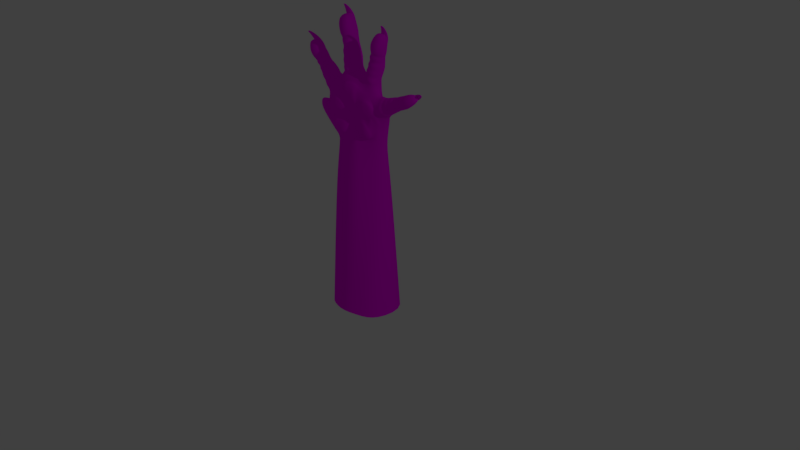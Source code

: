# Source: rat_hand2.blend  (saved by Blender 2.78.0; exported with 4.5.12 LTS)
import bpy
from mathutils import Matrix  # noqa: F401  (used for matrix-valued properties, if any)

bpy.ops.wm.read_factory_settings(use_empty=True)
scene = bpy.context.scene
scene.name = 'Scene'

# ---- collections
col_collection_1 = bpy.data.collections.new('Collection 1'); scene.collection.children.link(col_collection_1)

# ---- images (referenced by path relative to the original .blend; pixels are not part of the script)
import os
ASSET_DIR = os.environ.get("B2B_ASSET_DIR", "")  # directory of the original .blend (textures are referenced by path, not embedded)
HERE = os.path.dirname(os.path.abspath(__file__))  # packed textures are extracted next to this script under _unpacked/

def load_image(name, relpath, width, height, colorspace="sRGB"):
    """Load a texture the original file referenced (path relative to the .blend, or extracted next to this script)."""
    p = next((c for c in (os.path.join(HERE, relpath), os.path.join(ASSET_DIR, relpath)) if relpath and os.path.exists(c)), "")
    if p:
        img = bpy.data.images.load(p, check_existing=True)
        img.name = name
    else:  # same state as the original file: an image datablock whose file is absent (Cycles renders it pink)
        img = bpy.data.images.new(name, width, height)
        img.source = "FILE"
        img.filepath = "//" + (relpath or name)
    img.colorspace_settings.name = colorspace
    return img
img_t_skin_png_008 = load_image('T_skin.png.008', 'T_skin.png', 1024, 1024, 'sRGB')

# ---- materials (node trees are filled in below, after node groups)
mat_material_008 = bpy.data.materials.new('Material.008')
mat_material_008.alpha_threshold = 0.0
mat_material_008.use_transparent_shadow = False
mat_material_008.roughness = 0.5

# ---- material node trees
mat_material_008.use_nodes = True; mat_material_008.node_tree.nodes.clear()
_N = mat_material_008.node_tree.nodes; _L = mat_material_008.node_tree.links
n0 = _N.new('ShaderNodeTexImage'); n0.name = 'Image Texture'; n0.location = (-180, 300)
n0.width = 140
n0.image = img_t_skin_png_008
n1 = _N.new('ShaderNodeOutputMaterial'); n1.name = 'Material Output'; n1.location = (375, 303)
n2 = _N.new('ShaderNodeBsdfDiffuse'); n2.name = 'Diffuse BSDF'; n2.location = (10, 300)
_L.new(n0.outputs[0], n2.inputs[0])
_L.new(n2.outputs[0], n1.inputs[0])
n1.is_active_output = True

# ---- world
world_world = bpy.data.worlds.new('World'); scene.world = world_world
world_world.color = (0.05088, 0.05088, 0.05088)
world_world.use_sun_shadow = False
world_world.sun_shadow_jitter_overblur = 0.0
world_world.cycles.sampling_method = 'MANUAL'

# ---- cameras
cam_camera = bpy.data.cameras.new('Camera')
cam_camera.clip_end = 100.0
cam_camera.lens = 35.0
cam_camera.sensor_width = 32.0
cam_camera.sensor_height = 18.0
cam_camera.ortho_scale = 7.314
cam_camera.dof.focus_distance = 0.0
cam_camera.dof.aperture_fstop = 128.0

# ---- lights
light_lamp = bpy.data.lights.new('Lamp', 'POINT')
light_lamp.transmission_factor = 0.0
light_lamp.cutoff_distance = 30.0
light_lamp.energy = 100.0
light_lamp.shadow_buffer_clip_start = 1.001
light_lamp.shadow_soft_size = 0.1
light_lamp.shadow_maximum_resolution = 0.006
light_lamp.use_absolute_resolution = True

# ---- meshes
me_plane_007 = bpy.data.meshes.new('Plane.007')
me_plane_007.from_pydata([(-1.12, 0.1352, 0.2148), (-1.042, 0.3672, 0.02214), (-1.069, 0.2607, -0.2765), (-1.087, -0.06004, 0.2173), (-1.046, -0.2977, 0.02386), (-1.074, -0.1908, -0.21), (-0.1794, 0.1013, 0.1774), (-0.1339, 0.2402, 0.002772), (-0.185, 0.1859, -0.1673), (-0.1688, -0.08353, 0.1798), (-0.1573, -0.1901, -0.008012), (-0.1886, 0.0342, -0.1684), (0.04606, -0.04301, -0.1333), (0.01197, -0.04626, 0.1604), (-0.03773, 0.1205, 0.1235), (0.03045, 0.194, -0.04928), (0.01607, -0.1087, 0.01118), (-0.03859, 0.1024, -0.1693), (0.4708, -0.08815, 0.2701), (0.4573, -0.02493, 0.2291), (0.3739, -0.001968, 0.1262), (0.5624, -0.03251, 0.3188), (0.3062, -0.08988, 0.1654), (0.5353, -0.07021, 0.313), (0.2711, -0.08331, 0.1981), (0.5158, -0.06054, 0.359), (0.2617, 0.01356, 0.2074), (0.5333, -0.02034, 0.3836), (0.299, 0.08061, 0.2061), (0.5288, 0.03809, 0.3564), (0.3208, 0.06924, 0.1499), (0.5452, 0.03271, 0.3212), (0.4492, -0.07635, 0.327), (0.414, -0.00808, 0.3244), (0.4577, 0.07112, 0.3118), (0.478, 0.06447, 0.2683), (0.4424, -0.0691, 0.2554), (0.4215, -0.05969, 0.2995), (0.4204, -0.002254, 0.3122), (0.4373, 0.06674, 0.3005), (0.4545, -0.01545, 0.2372), (0.4595, 0.05661, 0.2515), (0.5309, 0.02679, 0.3101), (0.4663, 0.02408, 0.2686), (0.511, 0.02897, 0.352), (0.4464, 0.02626, 0.3106), (0.5369, 0.02364, 0.3088), (0.4588, 0.04691, 0.2596), (0.5122, 0.02793, 0.3613), (0.4381, 0.0505, 0.3035), (0.5406, 0.06355, 0.312), (0.4776, 0.06141, 0.2753), (0.5217, 0.06682, 0.352), (0.4618, 0.06414, 0.3088), (0.381, -0.07479, 0.2149), (0.3626, -0.06437, 0.2655), (0.362, 0.02071, 0.2797), (0.3727, 0.08325, 0.2589), (0.3945, 0.07188, 0.2027), (0.4006, 0.004569, 0.1817), (0.4025, -0.04827, 0.09713), (0.3517, -0.1357, 0.1005), (0.2298, -0.122, 0.1818), (0.2292, -0.01839, 0.2061), (0.2564, 0.1035, 0.1848), (0.2648, 0.1259, 0.06753), (0.6132, -0.1126, 0.0381), (0.6051, 0.02421, 0.02018), (0.4231, 0.0241, -0.01507), (0.7406, -0.04286, 0.0537), (0.3862, -0.09558, 0.01978), (0.703, -0.1104, 0.04437), (0.3971, -0.09401, 0.07429), (0.6985, -0.1065, 0.1149), (0.4033, 0.02768, 0.1088), (0.7336, -0.05417, 0.1265), (0.4133, 0.07703, 0.07005), (0.7167, 0.02809, 0.1168), (0.4171, 0.07602, 0.01203), (0.7211, 0.03419, 0.05067), (0.609, -0.1097, 0.102), (0.5956, -0.02614, 0.1179), (0.6376, 0.05872, 0.09199), (0.6383, 0.05971, 0.04419), (0.5857, -0.08226, 0.03513), (0.5817, -0.07949, 0.09511), (0.5877, -0.01714, 0.1129), (0.6119, 0.0626, 0.09536), (0.5956, -0.008714, 0.02298), (0.6169, 0.06145, 0.0315), (0.7029, 0.0121, 0.05381), (0.6262, 0.01856, 0.04742), (0.6999, 0.003569, 0.1036), (0.6232, 0.01003, 0.09716), (0.708, 0.009327, 0.04936), (0.6164, 0.04379, 0.04439), (0.7044, 0.0002355, 0.1116), (0.6134, 0.03618, 0.09652), (0.714, 0.05164, 0.0527), (0.6405, 0.05487, 0.05073), (0.7113, 0.04471, 0.1002), (0.6382, 0.04907, 0.09048), (0.4815, -0.09225, 0.0251), (0.4781, -0.08952, 0.08508), (0.4843, 0.01405, 0.1082), (0.5004, 0.07882, 0.08257), (0.5047, 0.07771, 0.01871), (0.4921, 0.02229, 0.001522), (0.4006, -0.04545, -0.04096), (0.3874, -0.1394, -0.003595), (0.3271, 0.1013, -0.06081), (0.5378, -0.1459, -0.1781), (0.5208, -0.0814, -0.2093), (0.3302, -0.02379, -0.1552), (0.6625, -0.1069, -0.2263), (0.3638, -0.1345, -0.1306), (0.6318, -0.1419, -0.2057), (0.3868, -0.09255, -0.06273), (0.6426, -0.1431, -0.1687), (0.4009, -0.02329, -0.05114), (0.6823, -0.1155, -0.1569), (0.3828, 0.0326, -0.08547), (0.65, -0.03799, -0.1657), (0.3709, 0.02856, -0.1476), (0.6396, -0.03892, -0.2176), (0.551, -0.1459, -0.1313), (0.5427, -0.08279, -0.1112), (0.5723, -0.001863, -0.1522), (0.5623, -0.0004609, -0.1997), (0.522, -0.1251, -0.174), (0.5345, -0.126, -0.1335), (0.5365, -0.06606, -0.1174), (0.5475, -0.007608, -0.1391), (0.5164, -0.06209, -0.1982), (0.5337, -0.01016, -0.1964), (0.6223, -0.05218, -0.2117), (0.5511, -0.04147, -0.1909), (0.6313, -0.05788, -0.1656), (0.5602, -0.04717, -0.1448), (0.6257, -0.05555, -0.2173), (0.5421, -0.01538, -0.1912), (0.6373, -0.06108, -0.1598), (0.5517, -0.02, -0.1431), (0.6328, -0.01756, -0.2174), (0.5657, -0.005141, -0.1944), (0.6409, -0.007794, -0.1834), (0.5731, -0.008668, -0.1577), (0.4396, -0.1229, -0.1539), (0.4565, -0.1227, -0.1063), (0.4634, -0.03721, -0.09195), (0.463, 0.02252, -0.1136), (0.4511, 0.01848, -0.1757), (0.4352, -0.03604, -0.1832), (0.3041, -0.04619, -0.1859), (0.2848, -0.1185, -0.1314), (0.2434, 0.0859, -0.1137), (0.2793, -0.1507, -0.3735), (0.2421, -0.07712, -0.3498), (0.172, -0.04231, -0.2204), (0.3246, -0.1066, -0.4612), (0.2023, -0.1348, -0.1732), (0.3168, -0.1274, -0.458), (0.2421, -0.1439, -0.1825), (0.3653, -0.1338, -0.4225), (0.3221, -0.07065, -0.2019), (0.3779, -0.1279, -0.43), (0.2619, 0.02694, -0.1788), (0.3558, -0.05097, -0.4211), (0.1826, 0.05777, -0.2071), (0.3264, -0.04324, -0.4427), (0.3251, -0.1626, -0.3612), (0.3324, -0.1034, -0.3227), (0.3266, -0.02965, -0.3704), (0.2972, -0.02192, -0.392), (0.2694, -0.1249, -0.3425), (0.3142, -0.1326, -0.324), (0.3417, -0.09069, -0.3402), (0.3237, -0.03014, -0.3531), (0.2602, -0.07028, -0.3686), (0.2728, -0.01808, -0.3662), (0.3208, -0.05841, -0.431), (0.2941, -0.05561, -0.3836), (0.3488, -0.0693, -0.41), (0.3221, -0.0665, -0.3626), (0.3196, -0.06009, -0.436), (0.2901, -0.03552, -0.378), (0.3548, -0.07244, -0.4098), (0.3196, -0.04586, -0.356), (0.325, -0.03073, -0.4379), (0.3015, -0.02624, -0.391), (0.3519, -0.04015, -0.4179), (0.324, -0.03412, -0.3743), (0.2361, -0.1318, -0.2754), (0.283, -0.1381, -0.2536), (0.3116, -0.07165, -0.248), (0.2924, -0.003739, -0.2609), (0.2397, 0.00452, -0.2867), (0.222, -0.05577, -0.2937), (0.1095, -0.03972, -0.175), (0.1673, 0.05562, -0.2103), (0.2282, -0.08222, 0.2364), (0.224, -0.06469, 0.2371), (0.2192, -0.09183, 0.2398), (0.193, -0.07398, 0.2594), (0.2011, -0.05645, 0.2737), (0.2124, -0.06117, 0.2478), (0.189, -0.1346, 0.19), (0.1827, -0.1175, 0.2325), (0.165, -0.105, 0.2364), (0.1545, -0.01541, 0.2228), (0.224, -0.04517, 0.2012), (0.1943, 0.005414, 0.2113), (0.166, -0.1369, 0.1699), (0.1376, -0.1336, 0.2253), (0.09032, 0.05836, 0.1758), (0.1578, 0.07259, 0.1804), (0.1629, 0.1364, 0.1806), (0.1577, -0.1124, -0.003778), (0.2198, -0.1144, 0.1707), (0.2181, 0.1005, 0.1548), (0.2552, 0.1551, 0.07381), (0.149, -0.1157, 0.03462), (0.2647, 0.1123, -0.03861), (0.1481, -0.1087, -0.1667), (0.209, 0.1529, 0.05835), (0.2143, 0.1302, -0.04965), (0.186, 0.107, -0.1225), (0.07679, 0.01293, -0.1486), (0.1009, -0.06116, -0.1696), (0.1575, 0.05204, -0.2158), (0.04477, -0.1162, 0.1328), (0.05176, -0.06535, 0.1759), (0.5807, -0.02098, 0.3613), (0.5722, -0.01939, 0.381), (0.5817, -0.0107, 0.3629), (0.5752, -0.009491, 0.378), (0.7682, -0.05159, 0.07536), (0.7671, -0.05437, 0.09439), (0.7699, -0.0434, 0.07683), (0.7691, -0.04551, 0.09134), (0.6902, -0.1232, -0.2159), (0.6944, -0.1252, -0.1948), (0.6927, -0.1132, -0.2155), (0.6959, -0.1147, -0.1994), (0.3558, -0.113, -0.4765), (0.3678, -0.1172, -0.4676), (0.3576, -0.1057, -0.477), (0.3667, -0.1089, -0.4702), (0.3481, -0.08504, 0.191), (0.3205, -0.07551, 0.2358), (0.3037, 0.01143, 0.2355), (0.3357, 0.07756, 0.233), (0.3575, 0.06619, 0.1769), (0.3778, -0.002998, 0.1498), (0.4404, -0.1042, 0.02165), (0.437, -0.1015, 0.08163), (0.4434, 0.01883, 0.1018), (0.457, 0.07704, 0.07803), (0.4612, 0.07593, 0.01417), (0.4516, 0.01906, -0.01214), (0.3982, -0.1215, -0.1375), (0.4145, -0.1224, -0.09594), (0.4291, -0.03772, -0.06845), (0.4146, 0.01475, -0.09884), (0.3975, 0.01198, -0.1564), (0.3907, -0.03988, -0.1673), (0.4144, -0.07037, 0.2771), (0.5448, -0.04714, 0.3392), (0.4615, -0.04591, 0.3442), (0.4896, -0.06067, 0.2678), (0.569, -0.09279, 0.06826), (0.7141, -0.07894, 0.07743), (0.6446, -0.06252, 0.1193), (0.6492, -0.09623, 0.03366), (0.5223, -0.1343, -0.1556), (0.6517, -0.1204, -0.1924), (0.5943, -0.1388, -0.1274), (0.5769, -0.1494, -0.2078), (0.2612, -0.1175, -0.3105), (0.3411, -0.1306, -0.4402), (0.3299, -0.1515, -0.3583), (0.2813, -0.1451, -0.3938), (0.3201, -0.1873, -0.3911), (0.584, -0.1962, -0.1646), (0.667, -0.1557, 0.08121), (0.4919, -0.1277, 0.3179), (0.4232, -0.00201, 0.2109), (0.4079, -0.06524, 0.2352), (0.3914, -0.05588, 0.2805), (0.3908, 0.01187, 0.2935), (0.4027, 0.06744, 0.2788), (0.4223, 0.05723, 0.2284), (0.5408, 0.01319, 0.01536), (0.5318, -0.07971, 0.03245), (0.5287, -0.07722, 0.08724), (0.534, 0.000802, 0.1057), (0.5526, 0.06369, 0.08635), (0.5565, 0.06268, 0.02801), (0.4799, -0.0491, -0.1886), (0.484, -0.1176, -0.1634), (0.4946, -0.1168, -0.1196), (0.4965, -0.04964, -0.1046), (0.5111, 0.001068, -0.1316), (0.5002, -0.002637, -0.1886), (0.2424, -0.06645, -0.3259), (0.2581, -0.1264, -0.3123), (0.3005, -0.1322, -0.2943), (0.3193, -0.08077, -0.2888), (0.3066, -0.02194, -0.3029), (0.2588, -0.01439, -0.3243), (0.2057, -0.1232, 0.01677), (0.1437, -0.1016, 0.002309), (0.2428, -0.1381, 0.034), (0.3478, -0.1354, 0.08088), (0.1254, -0.1151, -0.02582), (0.1182, -0.1444, 0.04038), (0.1262, -0.1472, 0.053), (0.1399, -0.127, -0.04933), (0.005738, -0.04119, -0.09322), (0.1884, -0.1348, -0.05417), (0.1864, -0.1389, 0.04517), (0.1321, -0.1335, 0.05934), (0.1885, -0.1255, -0.03952), (0.2358, -0.1465, -0.0373), (0.2398, -0.1352, 0.00779), (0.2325, -0.1377, 0.05213), (0.2936, -0.1702, 0.09398), (0.3384, -0.1852, 0.001677), (0.3189, -0.1526, -0.04932), (0.2923, -0.1718, -0.1198), (0.1411, -0.1177, 0.1194), (0.1921, -0.1578, 0.1226), (0.1721, -0.1341, -0.1186), (0.1157, -0.1194, -0.1052), (0.07592, -0.1457, 0.1065), (0.05554, -0.09612, 0.01945), (0.06039, -0.148, 0.07719), (0.04762, -0.1568, -0.08383), (0.2939, -0.1277, 0.04696), (0.05722, -0.1049, 0.005906), (0.04294, -0.1067, 0.1066), (0.002973, -0.08856, 0.06225), (0.05187, -0.1154, 0.1182), (0.1345, -0.127, -0.1183), (0.1862, -0.1364, -0.1338), (0.1977, -0.1222, 0.1453), (0.1198, -0.1419, 0.1329), (0.246, -0.1578, -0.1527), (0.3232, -0.1509, -0.04511), (0.3646, -0.1489, -0.05889), (0.2503, -0.1265, 0.1727), (0.1863, -0.1242, -0.02071), (0.1972, -0.121, 0.03026), (0.1649, -0.1222, 0.03949), (0.2029, -0.1265, -0.01041), (0.2107, -0.1233, 0.001785), (-1.06, -0.2443, -0.09307), (-0.1729, -0.07672, -0.08393), (0.01457, -0.1049, -0.02285), (0.07143, -0.1112, -0.01992), (0.2887, -0.1322, 0.1306), (0.2401, -0.1359, 0.05583), (0.2049, -0.1371, -0.02957), (0.2484, -0.1564, -0.02035), (0.2479, -0.1392, 0.01146), (0.1411, -0.1273, -0.03814), (0.1863, -0.1397, 0.06773), (0.18, -0.1334, -0.05942), (0.2122, -0.1396, 0.04473), (0.2275, -0.1833, 0.1261), (0.1793, -0.1584, -0.1143), (0.1627, -0.1322, -0.1282), (0.1929, -0.1511, 0.1224), (0.1108, -0.1645, 0.1185), (0.1165, -0.1428, -0.1184), (0.03884, -0.1272, 0.06196), (0.3173, -0.1989, 0.02766), (0.3106, -0.1852, -0.03384), (0.2656, -0.1393, -0.07179), (0.2897, -0.1582, 0.09775), (0.3837, -0.1528, 0.05511), (0.05189, -0.1146, 0.08611), (0.04409, -0.08749, -0.1321), (0.08442, -0.1527, 0.1264), (0.1785, -0.1358, -0.1522), (0.2055, -0.1532, -0.157), (0.05178, -0.07052, -0.03018), (0.07011, -0.1461, 0.06514), (0.1108, -0.1289, -0.03829), (0.1197, -0.1537, 0.07812), (0.2339, -0.1675, 0.05843), (0.1461, -0.1322, 0.09005), (0.1888, -0.1567, 0.09798), (0.246, -0.1774, -0.07195), (0.1706, -0.1156, -0.08634), (0.1349, -0.1456, -0.09803), (0.262, -0.1446, -0.04012), (0.08613, -0.1088, -0.00826), (0.08487, -0.1064, 0.01713), (0.2719, -0.1473, 0.03639), (0.2556, -0.1671, -0.01232), (0.1017, -0.09155, -0.01229), (0.2586, -0.1568, 0.02035), (0.2879, -0.1664, -0.03017), (0.1632, -0.1231, -0.08792), (0.2316, -0.151, -0.05131), (0.183, -0.1369, 0.07026), (0.265, -0.1374, 0.06028), (0.1314, -0.1418, 0.09824), (0.1453, -0.1437, -0.07586), (0.2268, -0.1622, 0.07359), (0.08782, -0.14, 0.03917), (0.1767, -0.1612, -0.08356), (0.08903, -0.1053, -0.03084), (0.3212, -0.1069, 0.1743), (0.3003, -0.09803, 0.2211), (0.2644, 0.008038, 0.218), (0.3173, 0.07908, 0.2195), (0.3392, 0.06771, 0.1634), (0.4426, -0.01644, 0.2237), (0.4003, -0.08079, 0.228), (0.3748, -0.07061, 0.2769), (0.3741, 0.01367, 0.2919), (0.3953, 0.07628, 0.2735), (0.4155, 0.06573, 0.2214), (0.393, 0.0003939, 0.158), (0.363, -0.09997, 0.2034), (0.3382, -0.08072, 0.2553), (0.3232, 0.01456, 0.2503), (0.3543, 0.08546, 0.2454), (0.3761, 0.07409, 0.1892), (0.3837, -0.007516, 0.1298), (0.4196, -0.002158, 0.1963), (0.4276, -0.08059, 0.247), (0.4069, -0.07026, 0.2962), (0.406, -0.001564, 0.3103), (0.4203, 0.06502, 0.2904), (0.4407, 0.0551, 0.2419), (0.4226, -0.1178, 0.01989), (0.4191, -0.115, 0.08089), (0.4259, 0.01397, 0.11), (0.4351, 0.07703, 0.07404), (0.4392, 0.07597, 0.0131), (0.5806, 0.007889, 0.01642), (0.5151, -0.1029, 0.01979), (0.5106, -0.09929, 0.09832), (0.5174, 0.004577, 0.111), (0.5265, 0.07124, 0.08446), (0.5306, 0.07018, 0.02336), (0.4777, 0.01731, -0.008528), (0.4664, -0.1097, 0.01529), (0.462, -0.1062, 0.09271), (0.4692, 0.01572, 0.1087), (0.4788, 0.08402, 0.07963), (0.4831, 0.08291, 0.01576), (0.4407, 0.01218, -0.01669), (0.5253, 0.0176, 0.005747), (0.57, -0.1032, 0.03449), (0.5662, -0.1004, 0.09564), (0.5726, -0.01135, 0.1134), (0.5821, 0.05703, 0.09153), (0.5865, 0.05595, 0.03043), (0.3702, -0.146, -0.1327), (0.4004, -0.1269, -0.0817), (0.4121, -0.03955, -0.05859), (0.3984, 0.02226, -0.09339), (0.3847, 0.01899, -0.1503), (0.4985, -0.07068, -0.1946), (0.4622, -0.1359, -0.1585), (0.4746, -0.1347, -0.1066), (0.4769, -0.05128, -0.09046), (0.4871, 0.0133, -0.1228), (0.4757, 0.009427, -0.1824), (0.4135, -0.04159, -0.1768), (0.419, -0.1348, -0.1471), (0.4385, -0.1344, -0.09611), (0.4432, -0.03999, -0.0749), (0.4386, 0.02282, -0.1082), (0.425, 0.01956, -0.165), (0.3649, -0.04196, -0.164), (0.4576, -0.05137, -0.1881), (0.5037, -0.1423, -0.1678), (0.5163, -0.1423, -0.1218), (0.5184, -0.07314, -0.1049), (0.5292, -0.007372, -0.1349), (0.5169, -0.0105, -0.192), (0.2451, -0.07218, -0.3404), (0.2432, -0.148, -0.2956), (0.2938, -0.1549, -0.2731), (0.3182, -0.07945, -0.2665), (0.301, -0.01132, -0.2847), (0.2508, -0.003417, -0.3083), (0.2216, -0.13, -0.2426), (0.2652, -0.1357, -0.215), (0.3102, -0.06635, -0.2257), (0.2737, 0.007005, -0.2219), (0.2188, 0.02656, -0.2471), (0.2029, -0.0457, -0.2619), (0.2281, -0.06061, -0.3054), (0.2588, -0.149, -0.3334), (0.3081, -0.1567, -0.3127), (0.3277, -0.09233, -0.3071), (0.3151, -0.02395, -0.3224), (0.2662, -0.01522, -0.3441), (0.5803, -0.03125, 0.3721), (0.5743, -0.03268, 0.3768), (0.5809, -0.02455, 0.372), (0.5764, -0.02564, 0.3756), (0.7662, -0.0635, 0.08382), (0.7635, -0.06984, 0.08916), (0.7686, -0.05582, 0.0835), (0.7665, -0.06065, 0.08757), (0.6847, -0.1297, -0.2076), (0.6897, -0.1347, -0.1997), (0.6893, -0.1263, -0.2117), (0.6931, -0.1302, -0.2057), (0.3555, -0.1207, -0.4712), (0.3606, -0.1293, -0.4701), (0.358, -0.1142, -0.4708), (0.3619, -0.1208, -0.4699), (0.2049, -0.1488, -0.2261), (0.2523, -0.1549, -0.1915), (0.3142, -0.07258, -0.2038), (0.265, 0.01379, -0.2015), (0.2134, 0.03559, -0.2392), (0.2021, -0.04939, -0.2626), (0.2246, -0.1446, -0.2586), (0.2758, -0.1514, -0.2307), (0.3094, -0.07181, -0.2242), (0.2809, 0.002627, -0.2377), (0.227, 0.01653, -0.2631), (0.1877, -0.04736, -0.2416), (0.262, -0.1509, 0.02258), (0.3155, -0.1739, 0.06132), (0.3225, -0.1469, 0.05882), (0.2736, -0.1502, 0.03765)], [], [(0, 3, 9, 6), (3, 4, 10, 9), (1, 0, 6, 7), (5, 2, 8, 11), (356, 5, 11, 357), (2, 1, 7, 8), (9, 10, 16, 13), (7, 6, 14, 15), (6, 9, 13, 14), (8, 7, 15, 17), (357, 11, 12, 358), (11, 8, 17, 12), (433, 36, 37, 434), (40, 19, 18, 36), (19, 21, 23, 269, 18), (419, 40, 36, 433), (36, 18, 266, 32, 37), (285, 267, 25, 268), (435, 38, 39, 436), (37, 32, 33, 38), (32, 268, 25, 27, 33), (436, 39, 41, 437), (38, 33, 34, 39), (33, 27, 29, 34), (23, 21, 31, 29, 27, 25, 267), (39, 34, 35, 41), (31, 35, 43, 42), (434, 37, 38, 435), (437, 41, 40, 419), (35, 31, 21, 19), (41, 35, 19, 40), (44, 42, 46, 48), (34, 29, 44, 45), (29, 31, 42, 44), (35, 34, 45, 43), (45, 44, 48, 49), (43, 45, 49, 47), (42, 43, 47, 46), (47, 49, 53, 51), (46, 47, 51, 50), (52, 48, 233, 235), (49, 48, 52, 53), (51, 53, 52, 50), (430, 58, 59, 425), (427, 55, 56, 428), (429, 57, 58, 430), (428, 56, 57, 429), (425, 59, 54, 426), (426, 54, 55, 427), (26, 28, 64, 63), (30, 20, 60, 65), (28, 30, 65, 64), (20, 22, 61, 60), (22, 24, 62, 61), (24, 26, 63, 62), (457, 84, 85, 458), (88, 67, 66, 84), (67, 69, 71, 273, 66), (443, 88, 84, 457), (84, 66, 270, 80, 85), (284, 271, 73, 272), (459, 86, 87, 460), (85, 80, 81, 86), (80, 272, 73, 75, 81), (460, 87, 89, 461), (86, 81, 82, 87), (81, 75, 77, 82), (71, 69, 79, 77, 75, 73, 271), (87, 82, 83, 89), (79, 83, 91, 90), (458, 85, 86, 459), (461, 89, 88, 443), (83, 79, 69, 67), (89, 83, 67, 88), (92, 90, 94, 96), (82, 77, 92, 93), (77, 79, 90, 92), (83, 82, 93, 91), (93, 92, 96, 97), (91, 93, 97, 95), (90, 91, 95, 94), (95, 97, 101, 99), (94, 95, 99, 98), (100, 96, 237, 239), (97, 96, 100, 101), (99, 101, 100, 98), (454, 106, 107, 449), (451, 103, 104, 452), (453, 105, 106, 454), (452, 104, 105, 453), (449, 107, 102, 450), (450, 102, 103, 451), (74, 76, 65, 60), (78, 68, 108, 110), (76, 78, 110, 65), (68, 70, 109, 108), (70, 72, 61, 109), (72, 74, 60, 61), (481, 129, 130, 482), (133, 112, 111, 129), (112, 114, 116, 277, 111), (467, 133, 129, 481), (129, 111, 274, 125, 130), (283, 275, 118, 276), (483, 131, 132, 484), (130, 125, 126, 131), (125, 276, 118, 120, 126), (484, 132, 134, 485), (131, 126, 127, 132), (126, 120, 122, 127), (116, 114, 124, 122, 120, 118, 275), (132, 127, 128, 134), (124, 128, 136, 135), (482, 130, 131, 483), (485, 134, 133, 467), (128, 124, 114, 112), (134, 128, 112, 133), (137, 135, 139, 141), (127, 122, 137, 138), (122, 124, 135, 137), (128, 127, 138, 136), (138, 137, 141, 142), (136, 138, 142, 140), (135, 136, 140, 139), (140, 142, 146, 144), (139, 140, 144, 143), (141, 139, 240, 241), (142, 141, 145, 146), (144, 146, 145, 143), (478, 151, 152, 473), (475, 148, 149, 476), (477, 150, 151, 478), (476, 149, 150, 477), (473, 152, 147, 474), (474, 147, 148, 475), (119, 121, 110, 108), (123, 113, 153, 155), (121, 123, 155, 110), (113, 115, 154, 153), (115, 117, 109, 154), (117, 119, 108, 109), (499, 174, 175, 500), (178, 157, 156, 174), (157, 159, 161, 281, 156), (486, 178, 174, 499), (174, 156, 278, 170, 175), (282, 279, 163, 280), (501, 176, 177, 502), (175, 170, 171, 176), (170, 280, 163, 165, 171), (502, 177, 179, 503), (176, 171, 172, 177), (171, 165, 167, 172), (161, 159, 169, 167, 165, 163, 279), (177, 172, 173, 179), (169, 173, 181, 180), (500, 175, 176, 501), (503, 179, 178, 486), (173, 169, 159, 157), (179, 173, 157, 178), (182, 180, 184, 186), (172, 167, 182, 183), (167, 169, 180, 182), (173, 172, 183, 181), (183, 182, 186, 187), (181, 183, 187, 185), (180, 181, 185, 184), (185, 187, 191, 189), (184, 185, 189, 188), (186, 184, 244, 245), (187, 186, 190, 191), (189, 191, 190, 188), (530, 196, 197, 525), (527, 193, 194, 528), (529, 195, 196, 530), (528, 194, 195, 529), (525, 197, 192, 526), (164, 166, 155, 153), (168, 158, 198, 199), (166, 168, 199, 155), (158, 160, 198), (160, 162, 154), (162, 164, 153, 154), (210, 206, 207, 212), (210, 201, 200, 206), (206, 200, 202, 207), (213, 208, 209, 214), (207, 202, 203, 208), (214, 209, 211, 215), (208, 203, 204, 209), (209, 204, 205, 211), (212, 207, 208, 213), (215, 211, 210, 216), (211, 205, 201, 210), (63, 64, 219, 210), (65, 110, 222, 220), (367, 319, 351), (64, 65, 220, 219), (413, 388, 314), (198, 160, 223), (336, 387, 389, 334), (110, 155, 222), (62, 63, 210, 218), (412, 393, 322, 319), (218, 210, 212), (210, 219, 216), (198, 223, 228, 227), (219, 220, 224, 216), (155, 199, 229, 226), (411, 398, 311, 315), (199, 198, 227, 229), (220, 222, 225, 224), (222, 155, 226, 225), (229, 227, 12, 17), (227, 228, 12), (213, 214, 14, 231), (216, 224, 15), (214, 215, 14), (224, 225, 15), (410, 392, 320, 368), (225, 226, 15), (226, 229, 17, 15), (215, 216, 15, 14), (212, 213, 231, 230), (409, 395, 317, 365), (235, 233, 505, 507), (50, 52, 235, 234), (48, 46, 232, 233), (46, 50, 234, 232), (236, 238, 510, 508), (98, 100, 239, 238), (96, 94, 236, 237), (94, 98, 238, 236), (243, 241, 513, 515), (139, 143, 242, 240), (145, 141, 241, 243), (143, 145, 243, 242), (244, 246, 518, 516), (184, 188, 246, 244), (190, 186, 245, 247), (188, 190, 247, 246), (462, 260, 261, 463), (479, 265, 260, 462), (464, 262, 263, 465), (465, 263, 264, 466), (463, 261, 262, 464), (466, 264, 265, 479), (438, 254, 255, 439), (455, 259, 254, 438), (440, 256, 257, 441), (441, 257, 258, 442), (439, 255, 256, 440), (442, 258, 259, 455), (414, 248, 249, 415), (431, 253, 248, 414), (416, 250, 251, 417), (417, 251, 252, 418), (415, 249, 250, 416), (418, 252, 253, 431), (278, 282, 280, 170), (156, 281, 282, 278), (281, 161, 279, 282), (274, 283, 276, 125), (111, 277, 283, 274), (277, 116, 275, 283), (270, 284, 272, 80), (66, 273, 284, 270), (273, 71, 271, 284), (266, 285, 268, 32), (18, 269, 285, 266), (269, 23, 267, 285), (491, 309, 304, 498), (488, 306, 307, 489), (490, 308, 309, 491), (489, 307, 308, 490), (498, 304, 305, 487), (487, 305, 306, 488), (472, 303, 298, 480), (469, 300, 301, 470), (471, 302, 303, 472), (470, 301, 302, 471), (480, 298, 299, 468), (468, 299, 300, 469), (448, 297, 292, 456), (445, 294, 295, 446), (447, 296, 297, 448), (446, 295, 296, 447), (456, 292, 293, 444), (444, 293, 294, 445), (424, 291, 286, 432), (421, 288, 289, 422), (423, 290, 291, 424), (422, 289, 290, 423), (432, 286, 287, 420), (420, 287, 288, 421), (408, 389, 316, 321), (407, 390, 325, 361), (406, 391, 321, 366), (230, 231, 14, 13), (405, 396, 323, 362), (404, 394, 319, 367), (403, 400, 324, 363), (335, 339, 397, 398), (535, 399, 312, 532), (382, 343, 333, 374), (350, 345, 331, 369), (381, 341, 335, 375), (385, 347, 329, 370), (348, 349, 327, 377), (389, 387, 315, 316), (386, 318, 337), (154, 348, 328, 378), (534, 313, 338, 533), (398, 397, 311), (384, 344, 332, 371), (360, 350, 326, 379), (345, 346, 330, 372), (383, 342, 334, 373), (230, 340, 342), (230, 13, 341, 381, 340), (61, 62, 350, 360, 313), (160, 154, 347), (12, 228, 343, 382, 318), (13, 16, 341), (212, 230, 342, 383, 346), (358, 12, 318, 386), (223, 160, 347, 385, 344), (218, 212, 346, 345), (62, 218, 345, 350), (109, 61, 313, 534, 380, 349), (154, 109, 349, 348), (228, 223, 344, 384, 343), (363, 324, 355, 354), (341, 16, 339, 335), (364, 532, 312, 310), (342, 340, 336, 334), (319, 322, 351), (315, 311, 217, 221), (368, 320, 352), (365, 317, 351, 217), (361, 325, 352, 310), (321, 316, 221, 353), (362, 323, 354), (366, 321, 353), (339, 359, 401, 397), (16, 358, 359, 339), (10, 357, 358, 16), (4, 356, 357, 10), (320, 366, 353, 352), (322, 362, 354, 351), (312, 361, 310), (314, 365, 217), (325, 368, 352), (221, 217, 351, 354, 355, 310, 352, 353), (311, 314, 217), (324, 364, 310, 355), (323, 363, 354), (346, 383, 373, 330), (345, 372, 331), (313, 360, 379, 338), (343, 384, 371, 333), (349, 380, 376, 327), (347, 154, 378, 329), (358, 386, 359), (348, 377, 328), (344, 385, 370, 332), (340, 381, 375, 336), (350, 369, 326), (318, 382, 374, 337), (400, 402, 364, 324), (396, 403, 363, 323), (395, 404, 367, 317), (393, 405, 362, 322), (392, 406, 366, 320), (399, 407, 361, 312), (391, 408, 321), (388, 409, 365, 314), (390, 410, 368, 325), (387, 411, 315), (394, 412, 319), (401, 413, 314, 311), (317, 367, 351), (359, 386, 413, 401), (332, 370, 412, 394), (336, 375, 411, 387), (326, 369, 410, 390), (337, 374, 409, 388), (330, 373, 408, 391), (338, 379, 407, 399), (331, 372, 406, 392), (329, 378, 405, 393), (333, 371, 404, 395), (328, 377, 403, 396), (327, 376, 402, 400), (533, 338, 399, 535), (377, 327, 400, 403), (371, 332, 394, 404), (378, 328, 396, 405), (372, 330, 391, 406), (379, 326, 390, 407), (373, 334, 389, 408), (374, 333, 395, 409), (369, 331, 392, 410), (375, 335, 398, 411), (370, 329, 393, 412), (386, 337, 388, 413), (316, 315, 221), (397, 401, 311), (526, 192, 193, 527), (54, 420, 421, 55), (59, 432, 420, 54), (56, 422, 423, 57), (57, 423, 424, 58), (55, 421, 422, 56), (58, 424, 432, 59), (30, 418, 431, 20), (24, 415, 416, 26), (28, 417, 418, 30), (26, 416, 417, 28), (20, 431, 414, 22), (22, 414, 415, 24), (248, 426, 427, 249), (253, 425, 426, 248), (250, 428, 429, 251), (251, 429, 430, 252), (249, 427, 428, 250), (252, 430, 425, 253), (291, 437, 419, 286), (288, 434, 435, 289), (290, 436, 437, 291), (289, 435, 436, 290), (286, 419, 433, 287), (287, 433, 434, 288), (102, 444, 445, 103), (107, 456, 444, 102), (104, 446, 447, 105), (105, 447, 448, 106), (103, 445, 446, 104), (106, 448, 456, 107), (78, 442, 455, 68), (72, 439, 440, 74), (76, 441, 442, 78), (74, 440, 441, 76), (68, 455, 438, 70), (70, 438, 439, 72), (254, 450, 451, 255), (259, 449, 450, 254), (256, 452, 453, 257), (257, 453, 454, 258), (255, 451, 452, 256), (258, 454, 449, 259), (297, 461, 443, 292), (294, 458, 459, 295), (296, 460, 461, 297), (295, 459, 460, 296), (292, 443, 457, 293), (293, 457, 458, 294), (147, 468, 469, 148), (152, 480, 468, 147), (149, 470, 471, 150), (150, 471, 472, 151), (148, 469, 470, 149), (151, 472, 480, 152), (123, 466, 479, 113), (117, 463, 464, 119), (121, 465, 466, 123), (119, 464, 465, 121), (113, 479, 462, 115), (115, 462, 463, 117), (260, 474, 475, 261), (265, 473, 474, 260), (262, 476, 477, 263), (263, 477, 478, 264), (261, 475, 476, 262), (264, 478, 473, 265), (303, 485, 467, 298), (300, 482, 483, 301), (302, 484, 485, 303), (301, 483, 484, 302), (298, 467, 481, 299), (299, 481, 482, 300), (520, 492, 493, 521), (192, 487, 488, 193), (197, 498, 487, 192), (194, 489, 490, 195), (195, 490, 491, 196), (193, 488, 489, 194), (196, 491, 498, 197), (531, 497, 492, 520), (522, 494, 495, 523), (523, 495, 496, 524), (521, 493, 494, 522), (524, 496, 497, 531), (309, 503, 486, 304), (306, 500, 501, 307), (308, 502, 503, 309), (307, 501, 502, 308), (304, 486, 499, 305), (305, 499, 500, 306), (505, 504, 506, 507), (234, 235, 507, 506), (232, 234, 506, 504), (233, 232, 504, 505), (509, 508, 510, 511), (237, 236, 508, 509), (239, 237, 509, 511), (238, 239, 511, 510), (513, 512, 514, 515), (242, 243, 515, 514), (240, 242, 514, 512), (241, 240, 512, 513), (517, 516, 518, 519), (245, 244, 516, 517), (247, 245, 517, 519), (246, 247, 519, 518), (201, 205, 204, 203, 202, 200), (168, 524, 531, 158), (162, 521, 522, 164), (166, 523, 524, 168), (164, 522, 523, 166), (158, 531, 520, 160), (160, 520, 521, 162), (492, 526, 527, 493), (497, 525, 526, 492), (494, 528, 529, 495), (495, 529, 530, 496), (493, 527, 528, 494), (496, 530, 525, 497), (376, 533, 535, 402), (380, 534, 533, 376), (402, 535, 532, 364)])
me_plane_007.polygons.foreach_set('use_smooth', [True] * 531)
_uv = me_plane_007.uv_layers.new(name='UVMap')
_uv.uv.foreach_set('vector', [0.2618, 0.2625, 0.2617, 0.2624, 0.2618, 0.2625, 0.2618, 0.2625, 0.2617, 0.2624, 0.2617, 0.2625, 0.2618, 0.2625, 0.2618, 0.2625, 0.2618, 0.2625, 0.2618, 0.2625, 0.2618, 0.2625, 0.2618, 0.2625, 0.2617, 0.2625, 0.2619, 0.2623, 0.2618, 0.2625, 0.2618, 0.2626, 0.2617, 0.2625, 0.2617, 0.2625, 0.2618, 0.2626, 0.2618, 0.2626, 0.2619, 0.2623, 0.2618, 0.2625, 0.2618, 0.2625, 0.2618, 0.2625, 0.2618, 0.2625, 0.2618, 0.2625, 0.2618, 0.2625, 0.2618, 0.2625, 0.2618, 0.2625, 0.2618, 0.2625, 0.2618, 0.2625, 0.2618, 0.2625, 0.2618, 0.2625, 0.2618, 0.2625, 0.2618, 0.2625, 0.2618, 0.2625, 0.2618, 0.2625, 0.2618, 0.2625, 0.2618, 0.2625, 0.2618, 0.2625, 0.2618, 0.2626, 0.2618, 0.2626, 0.2618, 0.2625, 0.2618, 0.2625, 0.2618, 0.2626, 0.2618, 0.2625, 0.2618, 0.2625, 0.2618, 0.2625, 0.2618, 0.2625, 0.2618, 0.2625, 0.2618, 0.2625, 0.2618, 0.2625, 0.2618, 0.2625, 0.2618, 0.2625, 0.2618, 0.2625, 0.2618, 0.2625, 0.2618, 0.2625, 0.2618, 0.2625, 0.2618, 0.2625, 0.2618, 0.2625, 0.2618, 0.2625, 0.2618, 0.2625, 0.2618, 0.2625, 0.2618, 0.2625, 0.2618, 0.2625, 0.2618, 0.2625, 0.2618, 0.2625, 0.2618, 0.2625, 0.2618, 0.2625, 0.2618, 0.2625, 0.2618, 0.2625, 0.2618, 0.2625, 0.2618, 0.2625, 0.2618, 0.2625, 0.2618, 0.2625, 0.2618, 0.2625, 0.2618, 0.2625, 0.2618, 0.2625, 0.2618, 0.2625, 0.2618, 0.2625, 0.2618, 0.2625, 0.2618, 0.2625, 0.2618, 0.2625, 0.2618, 0.2625, 0.2618, 0.2625, 0.2618, 0.2625, 0.2618, 0.2625, 0.2618, 0.2625, 0.2618, 0.2625, 0.2618, 0.2625, 0.2618, 0.2625, 0.2618, 0.2625, 0.2618, 0.2625, 0.2618, 0.2625, 0.2618, 0.2625, 0.2618, 0.2625, 0.2618, 0.2625, 0.2618, 0.2625, 0.2618, 0.2625, 0.2618, 0.2625, 0.2618, 0.2625, 0.2618, 0.2625, 0.2618, 0.2625, 0.2618, 0.2625, 0.2618, 0.2625, 0.2618, 0.2625, 0.2618, 0.2625, 0.2618, 0.2625, 0.2618, 0.2625, 0.2618, 0.2625, 0.2618, 0.2625, 0.2618, 0.2625, 0.2618, 0.2625, 0.2618, 0.2625, 0.2618, 0.2625, 0.2618, 0.2625, 0.2618, 0.2625, 0.2618, 0.2625, 0.2618, 0.2625, 0.2618, 0.2625, 0.2618, 0.2625, 0.2618, 0.2625, 0.2618, 0.2625, 0.2618, 0.2625, 0.2618, 0.2625, 0.2618, 0.2625, 0.2618, 0.2625, 0.2618, 0.2625, 0.2618, 0.2625, 0.2618, 0.2625, 0.2618, 0.2625, 0.2618, 0.2625, 0.2618, 0.2625, 0.2618, 0.2625, 0.2618, 0.2625, 0.2618, 0.2625, 0.2618, 0.2625, 0.2618, 0.2625, 0.2618, 0.2625, 0.2618, 0.2625, 0.2618, 0.2625, 0.2618, 0.2625, 0.2618, 0.2625, 0.2618, 0.2625, 0.2618, 0.2625, 0.2618, 0.2625, 0.2618, 0.2625, 0.2618, 0.2625, 0.2618, 0.2625, 0.2618, 0.2625, 0.2618, 0.2625, 0.2618, 0.2625, 0.2618, 0.2625, 0.2618, 0.2625, 0.2618, 0.2625, 0.2618, 0.2625, 0.2618, 0.2625, 0.2618, 0.2625, 0.2618, 0.2625, 0.2618, 0.2625, 0.2618, 0.2625, 0.2618, 0.2625, 0.2618, 0.2625, 0.2618, 0.2625, 0.2618, 0.2625, 0.2618, 0.2625, 0.2618, 0.2625, 0.2618, 0.2625, 0.2618, 0.2625, 0.2618, 0.2625, 0.2618, 0.2625, 0.2618, 0.2625, 0.2618, 0.2625, 0.2618, 0.2625, 0.2618, 0.2625, 0.2618, 0.2625, 0.2618, 0.2625, 0.2618, 0.2625, 0.2618, 0.2625, 0.2618, 0.2625, 0.2618, 0.2625, 0.2618, 0.2625, 0.2618, 0.2625, 0.2618, 0.2625, 0.2618, 0.2625, 0.2618, 0.2625, 0.2618, 0.2625, 0.2618, 0.2625, 0.2618, 0.2625, 0.2618, 0.2625, 0.2618, 0.2625, 0.2618, 0.2625, 0.2618, 0.2625, 0.2618, 0.2625, 0.2618, 0.2625, 0.2618, 0.2625, 0.2618, 0.2625, 0.2618, 0.2625, 0.2618, 0.2625, 0.2618, 0.2625, 0.2618, 0.2625, 0.2618, 0.2625, 0.2618, 0.2625, 0.2618, 0.2625, 0.2618, 0.2625, 0.2618, 0.2625, 0.2618, 0.2625, 0.2618, 0.2625, 0.2618, 0.2625, 0.2618, 0.2625, 0.2618, 0.2625, 0.2618, 0.2625, 0.2618, 0.2625, 0.2618, 0.2625, 0.2618, 0.2625, 0.2618, 0.2625, 0.2618, 0.2625, 0.2618, 0.2625, 0.2618, 0.2625, 0.2618, 0.2625, 0.2618, 0.2625, 0.2618, 0.2625, 0.2618, 0.2625, 0.2618, 0.2625, 0.2618, 0.2625, 0.2618, 0.2625, 0.2618, 0.2625, 0.2618, 0.2625, 0.2618, 0.2625, 0.2618, 0.2625, 0.2618, 0.2625, 0.2618, 0.2625, 0.2618, 0.2625, 0.2618, 0.2625, 0.2618, 0.2625, 0.2618, 0.2625, 0.2618, 0.2625, 0.2618, 0.2625, 0.2618, 0.2625, 0.2618, 0.2625, 0.2618, 0.2625, 0.2618, 0.2625, 0.2618, 0.2625, 0.2618, 0.2625, 0.2618, 0.2625, 0.2618, 0.2625, 0.2618, 0.2625, 0.2618, 0.2625, 0.2618, 0.2625, 0.2618, 0.2625, 0.2618, 0.2625, 0.2618, 0.2625, 0.2618, 0.2625, 0.2618, 0.2625, 0.2618, 0.2625, 0.2618, 0.2625, 0.2618, 0.2625, 0.2618, 0.2625, 0.2618, 0.2625, 0.2618, 0.2625, 0.2618, 0.2625, 0.2618, 0.2625, 0.2618, 0.2625, 0.2618, 0.2625, 0.2618, 0.2625, 0.2618, 0.2625, 0.2618, 0.2625, 0.2618, 0.2625, 0.2618, 0.2625, 0.2618, 0.2625, 0.2618, 0.2625, 0.2618, 0.2625, 0.2618, 0.2625, 0.2618, 0.2625, 0.2618, 0.2625, 0.2618, 0.2625, 0.2618, 0.2625, 0.2618, 0.2625, 0.2618, 0.2625, 0.2618, 0.2625, 0.2618, 0.2625, 0.2618, 0.2625, 0.2618, 0.2625, 0.2618, 0.2625, 0.2618, 0.2625, 0.2618, 0.2625, 0.2618, 0.2625, 0.2618, 0.2625, 0.2618, 0.2625, 0.2618, 0.2625, 0.2618, 0.2625, 0.2618, 0.2625, 0.2618, 0.2625, 0.2618, 0.2625, 0.2618, 0.2625, 0.2618, 0.2625, 0.2618, 0.2625, 0.2618, 0.2625, 0.2618, 0.2625, 0.2618, 0.2625, 0.2618, 0.2625, 0.2618, 0.2625, 0.2618, 0.2625, 0.2618, 0.2625, 0.2618, 0.2625, 0.2618, 0.2625, 0.2618, 0.2625, 0.2618, 0.2625, 0.2618, 0.2625, 0.2618, 0.2625, 0.2618, 0.2625, 0.2618, 0.2625, 0.2618, 0.2625, 0.2618, 0.2625, 0.2618, 0.2625, 0.2618, 0.2625, 0.2618, 0.2625, 0.2618, 0.2625, 0.2618, 0.2625, 0.2618, 0.2625, 0.2618, 0.2625, 0.2618, 0.2625, 0.2618, 0.2625, 0.2618, 0.2625, 0.2618, 0.2625, 0.2618, 0.2625, 0.2618, 0.2625, 0.2618, 0.2625, 0.2618, 0.2625, 0.2618, 0.2625, 0.2618, 0.2625, 0.2618, 0.2625, 0.2618, 0.2625, 0.2618, 0.2625, 0.2618, 0.2625, 0.2618, 0.2625, 0.2618, 0.2625, 0.2618, 0.2625, 0.2618, 0.2625, 0.2618, 0.2625, 0.2618, 0.2625, 0.2618, 0.2625, 0.2618, 0.2625, 0.2618, 0.2625, 0.2618, 0.2625, 0.2618, 0.2625, 0.2618, 0.2625, 0.2618, 0.2625, 0.2618, 0.2625, 0.2618, 0.2625, 0.2618, 0.2625, 0.2618, 0.2625, 0.2618, 0.2625, 0.2618, 0.2625, 0.2618, 0.2625, 0.2618, 0.2625, 0.2618, 0.2625, 0.2618, 0.2625, 0.2618, 0.2625, 0.2618, 0.2625, 0.2618, 0.2625, 0.2618, 0.2625, 0.2618, 0.2625, 0.2618, 0.2625, 0.2618, 0.2625, 0.2618, 0.2625, 0.2618, 0.2625, 0.2618, 0.2625, 0.2618, 0.2625, 0.2618, 0.2625, 0.2618, 0.2625, 0.2618, 0.2625, 0.2618, 0.2625, 0.2618, 0.2625, 0.2618, 0.2625, 0.2618, 0.2625, 0.2618, 0.2625, 0.2618, 0.2625, 0.2618, 0.2625, 0.2618, 0.2625, 0.2618, 0.2625, 0.2618, 0.2625, 0.2618, 0.2625, 0.2618, 0.2625, 0.2618, 0.2625, 0.2618, 0.2625, 0.2618, 0.2625, 0.2618, 0.2625, 0.2618, 0.2625, 0.2618, 0.2625, 0.2618, 0.2625, 0.2618, 0.2625, 0.2618, 0.2625, 0.2618, 0.2625, 0.2618, 0.2625, 0.2618, 0.2625, 0.2618, 0.2625, 0.2618, 0.2625, 0.2618, 0.2625, 0.2618, 0.2625, 0.2618, 0.2625, 0.2618, 0.2625, 0.2618, 0.2625, 0.2618, 0.2625, 0.2618, 0.2625, 0.2618, 0.2625, 0.2618, 0.2625, 0.2618, 0.2625, 0.2618, 0.2625, 0.2618, 0.2625, 0.2618, 0.2625, 0.2618, 0.2625, 0.2618, 0.2625, 0.2618, 0.2625, 0.2618, 0.2625, 0.2618, 0.2625, 0.2618, 0.2625, 0.2618, 0.2625, 0.2618, 0.2625, 0.2618, 0.2625, 0.2618, 0.2625, 0.2618, 0.2625, 0.2618, 0.2625, 0.2618, 0.2625, 0.2618, 0.2625, 0.2618, 0.2625, 0.2618, 0.2625, 0.2618, 0.2625, 0.2618, 0.2625, 0.2618, 0.2625, 0.2618, 0.2625, 0.2618, 0.2625, 0.2618, 0.2625, 0.2618, 0.2625, 0.2618, 0.2625, 0.2618, 0.2625, 0.2618, 0.2625, 0.2618, 0.2625, 0.2618, 0.2625, 0.2618, 0.2625, 0.2618, 0.2625, 0.2618, 0.2625, 0.2618, 0.2625, 0.2618, 0.2625, 0.2618, 0.2625, 0.2618, 0.2625, 0.2618, 0.2625, 0.2618, 0.2625, 0.2618, 0.2625, 0.2618, 0.2625, 0.2618, 0.2625, 0.2618, 0.2625, 0.2618, 0.2625, 0.2618, 0.2625, 0.2618, 0.2625, 0.2618, 0.2625, 0.2618, 0.2625, 0.2618, 0.2625, 0.2618, 0.2625, 0.2618, 0.2625, 0.2618, 0.2625, 0.2618, 0.2625, 0.2618, 0.2625, 0.2618, 0.2625, 0.2618, 0.2625, 0.2618, 0.2625, 0.2618, 0.2625, 0.2618, 0.2625, 0.2618, 0.2625, 0.2618, 0.2625, 0.2618, 0.2625, 0.2618, 0.2625, 0.2618, 0.2625, 0.2618, 0.2625, 0.2618, 0.2625, 0.2618, 0.2625, 0.2618, 0.2625, 0.2618, 0.2625, 0.2618, 0.2625, 0.2618, 0.2625, 0.2618, 0.2625, 0.2618, 0.2625, 0.2618, 0.2625, 0.2618, 0.2625, 0.2618, 0.2625, 0.2618, 0.2625, 0.2618, 0.2625, 0.2618, 0.2625, 0.2618, 0.2625, 0.2618, 0.2625, 0.2618, 0.2625, 0.2618, 0.2625, 0.2618, 0.2625, 0.2618, 0.2625, 0.2618, 0.2625, 0.2618, 0.2625, 0.2618, 0.2625, 0.2618, 0.2625, 0.2618, 0.2625, 0.2618, 0.2625, 0.2618, 0.2625, 0.2618, 0.2625, 0.2618, 0.2625, 0.2618, 0.2625, 0.2618, 0.2625, 0.2618, 0.2625, 0.2618, 0.2625, 0.2618, 0.2625, 0.2618, 0.2625, 0.2618, 0.2625, 0.2618, 0.2625, 0.2618, 0.2625, 0.2618, 0.2625, 0.2618, 0.2625, 0.2618, 0.2625, 0.2618, 0.2625, 0.2618, 0.2625, 0.2618, 0.2625, 0.2618, 0.2625, 0.2618, 0.2625, 0.2618, 0.2625, 0.2618, 0.2625, 0.2618, 0.2625, 0.2618, 0.2625, 0.2618, 0.2625, 0.2618, 0.2625, 0.2618, 0.2625, 0.2618, 0.2625, 0.2618, 0.2625, 0.2618, 0.2625, 0.2618, 0.2625, 0.2618, 0.2625, 0.2618, 0.2625, 0.2618, 0.2625, 0.2618, 0.2625, 0.2618, 0.2625, 0.2618, 0.2625, 0.2618, 0.2625, 0.2618, 0.2625, 0.2618, 0.2625, 0.2618, 0.2625, 0.2618, 0.2625, 0.2618, 0.2625, 0.2618, 0.2625, 0.2618, 0.2625, 0.2618, 0.2625, 0.2618, 0.2625, 0.2618, 0.2625, 0.2618, 0.2625, 0.2618, 0.2625, 0.2618, 0.2625, 0.2618, 0.2625, 0.2618, 0.2625, 0.2618, 0.2625, 0.2618, 0.2625, 0.2618, 0.2625, 0.2618, 0.2625, 0.2618, 0.2625, 0.2618, 0.2625, 0.2618, 0.2625, 0.2618, 0.2625, 0.2618, 0.2625, 0.2618, 0.2625, 0.2618, 0.2625, 0.2618, 0.2625, 0.2618, 0.2625, 0.2618, 0.2625, 0.2618, 0.2625, 0.2618, 0.2625, 0.2618, 0.2625, 0.2618, 0.2625, 0.2618, 0.2625, 0.2618, 0.2625, 0.2618, 0.2625, 0.2618, 0.2625, 0.2618, 0.2625, 0.2618, 0.2625, 0.2618, 0.2625, 0.2618, 0.2625, 0.2618, 0.2625, 0.2618, 0.2625, 0.2618, 0.2625, 0.2618, 0.2625, 0.2618, 0.2625, 0.2618, 0.2625, 0.2618, 0.2625, 0.2618, 0.2625, 0.2618, 0.2625, 0.2618, 0.2625, 0.2618, 0.2625, 0.2618, 0.2625, 0.2618, 0.2625, 0.2618, 0.2625, 0.2618, 0.2625, 0.2618, 0.2625, 0.2618, 0.2625, 0.2618, 0.2625, 0.2618, 0.2625, 0.2618, 0.2625, 0.2618, 0.2625, 0.2618, 0.2625, 0.2618, 0.2625, 0.2618, 0.2625, 0.2618, 0.2625, 0.2618, 0.2625, 0.2618, 0.2625, 0.2618, 0.2625, 0.2618, 0.2625, 0.2618, 0.2625, 0.2618, 0.2625, 0.2618, 0.2625, 0.2618, 0.2625, 0.2618, 0.2625, 0.2618, 0.2625, 0.2618, 0.2625, 0.2618, 0.2625, 0.2618, 0.2625, 0.2618, 0.2625, 0.2618, 0.2625, 0.2618, 0.2625, 0.2618, 0.2625, 0.2618, 0.2625, 0.2618, 0.2625, 0.2618, 0.2625, 0.2618, 0.2625, 0.2618, 0.2625, 0.2618, 0.2625, 0.2618, 0.2625, 0.2618, 0.2625, 0.2618, 0.2625, 0.2618, 0.2625, 0.2618, 0.2625, 0.2618, 0.2625, 0.2618, 0.2625, 0.2618, 0.2625, 0.2618, 0.2625, 0.2618, 0.2625, 0.2618, 0.2625, 0.2618, 0.2625, 0.2618, 0.2625, 0.2618, 0.2625, 0.2618, 0.2625, 0.2618, 0.2625, 0.2618, 0.2625, 0.2618, 0.2625, 0.2618, 0.2625, 0.2618, 0.2625, 0.2618, 0.2625, 0.2618, 0.2625, 0.2618, 0.2625, 0.2618, 0.2625, 0.2618, 0.2625, 0.2618, 0.2625, 0.2618, 0.2625, 0.2618, 0.2625, 0.2618, 0.2625, 0.2618, 0.2625, 0.2618, 0.2625, 0.2618, 0.2625, 0.2618, 0.2625, 0.2618, 0.2625, 0.2618, 0.2625, 0.2618, 0.2625, 0.2618, 0.2625, 0.2618, 0.2625, 0.2618, 0.2625, 0.2618, 0.2625, 0.2618, 0.2625, 0.2618, 0.2625, 0.2618, 0.2625, 0.2618, 0.2625, 0.2618, 0.2625, 0.2618, 0.2625, 0.2618, 0.2625, 0.2618, 0.2625, 0.2618, 0.2625, 0.2618, 0.2625, 0.2618, 0.2625, 0.2618, 0.2625, 0.2618, 0.2625, 0.2618, 0.2625, 0.2618, 0.2625, 0.2618, 0.2625, 0.2618, 0.2625, 0.2618, 0.2625, 0.2618, 0.2625, 0.2618, 0.2625, 0.2618, 0.2625, 0.2618, 0.2625, 0.2618, 0.2625, 0.2618, 0.2625, 0.2618, 0.2625, 0.2618, 0.2625, 0.2618, 0.2625, 0.2618, 0.2625, 0.2618, 0.2625, 0.2618, 0.2625, 0.2618, 0.2625, 0.2618, 0.2625, 0.2618, 0.2625, 0.2618, 0.2625, 0.2618, 0.2625, 0.2618, 0.2625, 0.2618, 0.2625, 0.2618, 0.2625, 0.2618, 0.2625, 0.2618, 0.2625, 0.2618, 0.2625, 0.2618, 0.2625, 0.2618, 0.2625, 0.2618, 0.2625, 0.2618, 0.2625, 0.2618, 0.2625, 0.2618, 0.2625, 0.2618, 0.2625, 0.2618, 0.2625, 0.2618, 0.2625, 0.2618, 0.2625, 0.2618, 0.2625, 0.2618, 0.2625, 0.2618, 0.2625, 0.2618, 0.2625, 0.2618, 0.2625, 0.2618, 0.2625, 0.2618, 0.2625, 0.2618, 0.2625, 0.2618, 0.2625, 0.2618, 0.2625, 0.2618, 0.2625, 0.2618, 0.2625, 0.2618, 0.2625, 0.2618, 0.2625, 0.2618, 0.2625, 0.2618, 0.2625, 0.2618, 0.2625, 0.2618, 0.2625, 0.2618, 0.2625, 0.2618, 0.2625, 0.2618, 0.2625, 0.2618, 0.2625, 0.2618, 0.2625, 0.2618, 0.2625, 0.2618, 0.2625, 0.2618, 0.2625, 0.2618, 0.2625, 0.2618, 0.2625, 0.2618, 0.2625, 0.2618, 0.2625, 0.2618, 0.2625, 0.2618, 0.2625, 0.2618, 0.2625, 0.2618, 0.2625, 0.2618, 0.2625, 0.2618, 0.2625, 0.2618, 0.2625, 0.2618, 0.2625, 0.2618, 0.2625, 0.2618, 0.2625, 0.2618, 0.2625, 0.2618, 0.2625, 0.2618, 0.2625, 0.2618, 0.2625, 0.2618, 0.2625, 0.2618, 0.2625, 0.2618, 0.2625, 0.2618, 0.2625, 0.2618, 0.2625, 0.2618, 0.2625, 0.2618, 0.2625, 0.2618, 0.2625, 0.2618, 0.2625, 0.2618, 0.2625, 0.2618, 0.2625, 0.2618, 0.2625, 0.2618, 0.2625, 0.2618, 0.2625, 0.2618, 0.2625, 0.2618, 0.2625, 0.2618, 0.2625, 0.2618, 0.2625, 0.2618, 0.2625, 0.2618, 0.2625, 0.2618, 0.2625, 0.2618, 0.2625, 0.2618, 0.2625, 0.2618, 0.2625, 0.2618, 0.2625, 0.2618, 0.2625, 0.2618, 0.2625, 0.2618, 0.2625, 0.2618, 0.2625, 0.2618, 0.2625, 0.2618, 0.2625, 0.2618, 0.2625, 0.2618, 0.2625, 0.2618, 0.2625, 0.2618, 0.2625, 0.2618, 0.2625, 0.2618, 0.2625, 0.2618, 0.2625, 0.2618, 0.2625, 0.2618, 0.2625, 0.2618, 0.2625, 0.2618, 0.2625, 0.2618, 0.2625, 0.2618, 0.2625, 0.2618, 0.2625, 0.2618, 0.2625, 0.2618, 0.2625, 0.2618, 0.2625, 0.2618, 0.2625, 0.2618, 0.2625, 0.2618, 0.2625, 0.2618, 0.2625, 0.2618, 0.2625, 0.2618, 0.2625, 0.2618, 0.2625, 0.2618, 0.2625, 0.2618, 0.2625, 0.2618, 0.2625, 0.2618, 0.2625, 0.2618, 0.2625, 0.2618, 0.2625, 0.2618, 0.2625, 0.2618, 0.2625, 0.2618, 0.2625, 0.2618, 0.2625, 0.2618, 0.2625, 0.2618, 0.2625, 0.2618, 0.2625, 0.2618, 0.2625, 0.2618, 0.2625, 0.2618, 0.2625, 0.2618, 0.2625, 0.2618, 0.2625, 0.2618, 0.2625, 0.2618, 0.2625, 0.2618, 0.2625, 0.2618, 0.2625, 0.2618, 0.2625, 0.2618, 0.2625, 0.2618, 0.2625, 0.2618, 0.2625, 0.2618, 0.2625, 0.2618, 0.2625, 0.2618, 0.2625, 0.2618, 0.2625, 0.2618, 0.2625, 0.2618, 0.2625, 0.2618, 0.2625, 0.2618, 0.2625, 0.2618, 0.2625, 0.2618, 0.2625, 0.2618, 0.2625, 0.2618, 0.2625, 0.2618, 0.2625, 0.2618, 0.2625, 0.2618, 0.2625, 0.2618, 0.2625, 0.2618, 0.2625, 0.2618, 0.2625, 0.2618, 0.2625, 0.2618, 0.2625, 0.2618, 0.2625, 0.2618, 0.2625, 0.2618, 0.2625, 0.2618, 0.2625, 0.2618, 0.2625, 0.2618, 0.2625, 0.2618, 0.2625, 0.2618, 0.2625, 0.2618, 0.2625, 0.2618, 0.2625, 0.2618, 0.2625, 0.2618, 0.2625, 0.2618, 0.2625, 0.2618, 0.2625, 0.2618, 0.2625, 0.2618, 0.2625, 0.2618, 0.2625, 0.2618, 0.2625, 0.2618, 0.2625, 0.2618, 0.2625, 0.2618, 0.2625, 0.2618, 0.2625, 0.2618, 0.2625, 0.2618, 0.2625, 0.2618, 0.2625, 0.2618, 0.2625, 0.2618, 0.2625, 0.2618, 0.2625, 0.2618, 0.2625, 0.2618, 0.2625, 0.2618, 0.2625, 0.2618, 0.2625, 0.2618, 0.2625, 0.2618, 0.2625, 0.2618, 0.2625, 0.2618, 0.2625, 0.2618, 0.2625, 0.2618, 0.2625, 0.2618, 0.2625, 0.2618, 0.2625, 0.2618, 0.2625, 0.2618, 0.2625, 0.2618, 0.2625, 0.2618, 0.2625, 0.2618, 0.2625, 0.2618, 0.2625, 0.2618, 0.2625, 0.2618, 0.2625, 0.2618, 0.2625, 0.2618, 0.2625, 0.2618, 0.2625, 0.2618, 0.2625, 0.2618, 0.2625, 0.2618, 0.2625, 0.2618, 0.2625, 0.2618, 0.2625, 0.2618, 0.2625, 0.2618, 0.2625, 0.2618, 0.2625, 0.2618, 0.2625, 0.2618, 0.2625, 0.2618, 0.2625, 0.2618, 0.2625, 0.2618, 0.2625, 0.2618, 0.2625, 0.2618, 0.2625, 0.2618, 0.2625, 0.2618, 0.2625, 0.2618, 0.2625, 0.2618, 0.2625, 0.2618, 0.2625, 0.2618, 0.2625, 0.2618, 0.2625, 0.2618, 0.2625, 0.2618, 0.2625, 0.2618, 0.2625, 0.2618, 0.2625, 0.2618, 0.2625, 0.2618, 0.2625, 0.2618, 0.2625, 0.2618, 0.2625, 0.2618, 0.2625, 0.2618, 0.2625, 0.2618, 0.2625, 0.2618, 0.2625, 0.2618, 0.2625, 0.2618, 0.2625, 0.2618, 0.2625, 0.2618, 0.2625, 0.2618, 0.2625, 0.2618, 0.2625, 0.2618, 0.2625, 0.2618, 0.2625, 0.2618, 0.2625, 0.2618, 0.2625, 0.2618, 0.2625, 0.2618, 0.2625, 0.2618, 0.2625, 0.2618, 0.2625, 0.2618, 0.2625, 0.2618, 0.2625, 0.2618, 0.2625, 0.2618, 0.2625, 0.2618, 0.2625, 0.2618, 0.2625, 0.2618, 0.2625, 0.2618, 0.2625, 0.2618, 0.2625, 0.2618, 0.2625, 0.2618, 0.2625, 0.2618, 0.2625, 0.2618, 0.2625, 0.2618, 0.2625, 0.2618, 0.2625, 0.2618, 0.2625, 0.2618, 0.2625, 0.2618, 0.2625, 0.2618, 0.2625, 0.2618, 0.2625, 0.2618, 0.2625, 0.2618, 0.2625, 0.2618, 0.2625, 0.2618, 0.2625, 0.2618, 0.2625, 0.2618, 0.2625, 0.2618, 0.2625, 0.2618, 0.2625, 0.2618, 0.2625, 0.2618, 0.2625, 0.2618, 0.2625, 0.2618, 0.2625, 0.2618, 0.2625, 0.2618, 0.2625, 0.2618, 0.2625, 0.2618, 0.2625, 0.2618, 0.2625, 0.2618, 0.2625, 0.2618, 0.2625, 0.2618, 0.2625, 0.2618, 0.2625, 0.2618, 0.2625, 0.2618, 0.2625, 0.2618, 0.2625, 0.2618, 0.2625, 0.2618, 0.2625, 0.2618, 0.2625, 0.2618, 0.2625, 0.2618, 0.2625, 0.2618, 0.2625, 0.2618, 0.2625, 0.2618, 0.2625, 0.2618, 0.2625, 0.2618, 0.2625, 0.2618, 0.2625, 0.2618, 0.2625, 0.2618, 0.2625, 0.2618, 0.2625, 0.2618, 0.2625, 0.2618, 0.2625, 0.2618, 0.2625, 0.2618, 0.2625, 0.2618, 0.2625, 0.2618, 0.2625, 0.2618, 0.2625, 0.2618, 0.2625, 0.2618, 0.2625, 0.2618, 0.2625, 0.2618, 0.2625, 0.2618, 0.2625, 0.2618, 0.2625, 0.2618, 0.2625, 0.2618, 0.2625, 0.2618, 0.2625, 0.2618, 0.2625, 0.2618, 0.2625, 0.2618, 0.2625, 0.2618, 0.2625, 0.2618, 0.2625, 0.2618, 0.2625, 0.2618, 0.2625, 0.2618, 0.2625, 0.2618, 0.2625, 0.2618, 0.2625, 0.2618, 0.2625, 0.2618, 0.2625, 0.2618, 0.2625, 0.2618, 0.2625, 0.2618, 0.2625, 0.2618, 0.2625, 0.2618, 0.2625, 0.2618, 0.2625, 0.2618, 0.2625, 0.2618, 0.2625, 0.2618, 0.2625, 0.2618, 0.2625, 0.2618, 0.2625, 0.2618, 0.2625, 0.2618, 0.2625, 0.2618, 0.2625, 0.2618, 0.2625, 0.2618, 0.2625, 0.2618, 0.2625, 0.2618, 0.2625, 0.2618, 0.2625, 0.2618, 0.2625, 0.2618, 0.2625, 0.2618, 0.2625, 0.2618, 0.2625, 0.2618, 0.2625, 0.2618, 0.2625, 0.2618, 0.2625, 0.2618, 0.2625, 0.2618, 0.2625, 0.2618, 0.2625, 0.2618, 0.2625, 0.2618, 0.2625, 0.2618, 0.2625, 0.2618, 0.2625, 0.2618, 0.2625, 0.2618, 0.2625, 0.2618, 0.2625, 0.2618, 0.2625, 0.2618, 0.2625, 0.2618, 0.2625, 0.2618, 0.2625, 0.2618, 0.2625, 0.2618, 0.2625, 0.2618, 0.2625, 0.2618, 0.2625, 0.2618, 0.2625, 0.2618, 0.2625, 0.2618, 0.2625, 0.2618, 0.2625, 0.2618, 0.2625, 0.2618, 0.2625, 0.2618, 0.2625, 0.2618, 0.2625, 0.2618, 0.2625, 0.2618, 0.2625, 0.2618, 0.2625, 0.2618, 0.2625, 0.2618, 0.2625, 0.2618, 0.2625, 0.2618, 0.2625, 0.2618, 0.2625, 0.2618, 0.2625, 0.2618, 0.2625, 0.2618, 0.2625, 0.2618, 0.2625, 0.2618, 0.2625, 0.2618, 0.2625, 0.2618, 0.2625, 0.2618, 0.2625, 0.2618, 0.2625, 0.2618, 0.2625, 0.2618, 0.2625, 0.2618, 0.2625, 0.2618, 0.2625, 0.2618, 0.2625, 0.2618, 0.2625, 0.2618, 0.2625, 0.2618, 0.2625, 0.2618, 0.2625, 0.2618, 0.2625, 0.2618, 0.2625, 0.2618, 0.2625, 0.2618, 0.2625, 0.2618, 0.2625, 0.2618, 0.2625, 0.2618, 0.2625, 0.2618, 0.2625, 0.2618, 0.2625, 0.2618, 0.2625, 0.2618, 0.2625, 0.2618, 0.2625, 0.2618, 0.2625, 0.2618, 0.2625, 0.2618, 0.2625, 0.2618, 0.2625, 0.2618, 0.2625, 0.2618, 0.2625, 0.2618, 0.2625, 0.2618, 0.2625, 0.2618, 0.2625, 0.2618, 0.2625, 0.2618, 0.2625, 0.2618, 0.2625, 0.2618, 0.2625, 0.2618, 0.2625, 0.2618, 0.2625, 0.2618, 0.2625, 0.2618, 0.2625, 0.2618, 0.2625, 0.2618, 0.2625, 0.2618, 0.2625, 0.2618, 0.2625, 0.2618, 0.2625, 0.2618, 0.2625, 0.2618, 0.2625, 0.2618, 0.2625, 0.2618, 0.2625, 0.2618, 0.2625, 0.2618, 0.2625, 0.2618, 0.2625, 0.2618, 0.2625, 0.2618, 0.2625, 0.2618, 0.2625, 0.2618, 0.2625, 0.2618, 0.2625, 0.2618, 0.2625, 0.2618, 0.2625, 0.2618, 0.2625, 0.2618, 0.2625, 0.2618, 0.2625, 0.2618, 0.2625, 0.2618, 0.2625, 0.2618, 0.2625, 0.2618, 0.2625, 0.2618, 0.2625, 0.2618, 0.2625, 0.2618, 0.2625, 0.2618, 0.2625, 0.2618, 0.2625, 0.2618, 0.2625, 0.2618, 0.2625, 0.2618, 0.2625, 0.2618, 0.2625, 0.2618, 0.2625, 0.2618, 0.2625, 0.2618, 0.2625, 0.2618, 0.2625, 0.2618, 0.2625, 0.2618, 0.2625, 0.2618, 0.2625, 0.2618, 0.2625, 0.2618, 0.2625, 0.2618, 0.2625, 0.2618, 0.2625, 0.2618, 0.2625, 0.2618, 0.2625, 0.2618, 0.2625, 0.2618, 0.2625, 0.2618, 0.2625, 0.2618, 0.2625, 0.2618, 0.2625, 0.2618, 0.2625, 0.2618, 0.2625, 0.2618, 0.2625, 0.2618, 0.2625, 0.2618, 0.2625, 0.2618, 0.2625, 0.2618, 0.2625, 0.2618, 0.2625, 0.2618, 0.2625, 0.2618, 0.2625, 0.2618, 0.2625, 0.2618, 0.2625, 0.2618, 0.2625, 0.2618, 0.2625, 0.2618, 0.2625, 0.2618, 0.2625, 0.2618, 0.2625, 0.2618, 0.2625, 0.2618, 0.2625, 0.2618, 0.2625, 0.2618, 0.2625, 0.2618, 0.2625, 0.2618, 0.2625, 0.2618, 0.2625, 0.2618, 0.2625, 0.2618, 0.2625, 0.2618, 0.2625, 0.2618, 0.2625, 0.2618, 0.2625, 0.2618, 0.2625, 0.2618, 0.2625, 0.2618, 0.2625, 0.2618, 0.2625, 0.2618, 0.2625, 0.2618, 0.2625, 0.2618, 0.2625, 0.2618, 0.2625, 0.2618, 0.2625, 0.2618, 0.2625, 0.2618, 0.2625, 0.2618, 0.2625, 0.2618, 0.2625, 0.2618, 0.2625, 0.2618, 0.2625, 0.2618, 0.2625, 0.2618, 0.2625, 0.2618, 0.2625, 0.2618, 0.2625, 0.2618, 0.2625, 0.2618, 0.2625, 0.2618, 0.2625, 0.2618, 0.2625, 0.2618, 0.2625, 0.2618, 0.2625, 0.2618, 0.2625, 0.2618, 0.2625, 0.2618, 0.2625, 0.2618, 0.2625, 0.2618, 0.2625, 0.2618, 0.2625, 0.2618, 0.2625, 0.2618, 0.2625, 0.2618, 0.2625, 0.2618, 0.2625, 0.2618, 0.2625, 0.2618, 0.2625, 0.2618, 0.2625, 0.2618, 0.2625, 0.2618, 0.2625, 0.2618, 0.2625, 0.2618, 0.2625, 0.2618, 0.2625, 0.2618, 0.2625, 0.2618, 0.2625, 0.2618, 0.2625, 0.2618, 0.2625, 0.2618, 0.2625, 0.2618, 0.2625, 0.2618, 0.2625, 0.2618, 0.2625, 0.2618, 0.2625, 0.2618, 0.2625, 0.2618, 0.2625, 0.2618, 0.2625, 0.2618, 0.2625, 0.2618, 0.2625, 0.2618, 0.2625, 0.2618, 0.2625, 0.2618, 0.2625, 0.2618, 0.2625, 0.2618, 0.2625, 0.2618, 0.2625, 0.2618, 0.2625, 0.2618, 0.2625, 0.2618, 0.2625, 0.2618, 0.2625, 0.2618, 0.2625, 0.2618, 0.2625, 0.2618, 0.2625, 0.2618, 0.2625, 0.2618, 0.2625, 0.2618, 0.2625, 0.2618, 0.2625, 0.2618, 0.2625, 0.2618, 0.2625, 0.2618, 0.2625, 0.2618, 0.2625, 0.2618, 0.2625, 0.2618, 0.2625, 0.2618, 0.2625, 0.2618, 0.2625, 0.2618, 0.2625, 0.2618, 0.2625, 0.2618, 0.2625, 0.2618, 0.2625, 0.2618, 0.2625, 0.2618, 0.2625, 0.2618, 0.2625, 0.2618, 0.2625, 0.2618, 0.2625, 0.2618, 0.2625, 0.2618, 0.2625, 0.2618, 0.2625, 0.2618, 0.2625, 0.2618, 0.2625, 0.2618, 0.2625, 0.2618, 0.2625, 0.2618, 0.2625, 0.2618, 0.2625, 0.2618, 0.2625, 0.2618, 0.2625, 0.2618, 0.2625, 0.2618, 0.2625, 0.2618, 0.2625, 0.2618, 0.2625, 0.2618, 0.2625, 0.2618, 0.2625, 0.2618, 0.2625, 0.2618, 0.2625, 0.2618, 0.2625, 0.2618, 0.2625, 0.2618, 0.2625, 0.2618, 0.2625, 0.2618, 0.2625, 0.2618, 0.2625, 0.2618, 0.2625, 0.2618, 0.2625, 0.2618, 0.2625, 0.2618, 0.2625, 0.2618, 0.2625, 0.2618, 0.2625, 0.2618, 0.2625, 0.2618, 0.2625, 0.2618, 0.2625, 0.2618, 0.2625, 0.2618, 0.2625, 0.2618, 0.2625, 0.2618, 0.2625, 0.2618, 0.2625, 0.2618, 0.2625, 0.2618, 0.2625, 0.2618, 0.2625, 0.2618, 0.2625, 0.2618, 0.2625, 0.2618, 0.2625, 0.2618, 0.2625, 0.2618, 0.2625, 0.2618, 0.2625, 0.2618, 0.2625, 0.2618, 0.2625, 0.2618, 0.2625, 0.2618, 0.2625, 0.2618, 0.2625, 0.2618, 0.2625, 0.2618, 0.2625, 0.2618, 0.2625, 0.2618, 0.2625, 0.2618, 0.2625, 0.2618, 0.2625, 0.2618, 0.2625, 0.2618, 0.2625, 0.2618, 0.2625, 0.2618, 0.2625, 0.2618, 0.2625, 0.2618, 0.2625, 0.2618, 0.2625, 0.2618, 0.2625, 0.2618, 0.2626, 0.2618, 0.2625, 0.2618, 0.2625, 0.2617, 0.2625, 0.2617, 0.2625, 0.2618, 0.2626, 0.2618, 0.2625, 0.2618, 0.2625, 0.2618, 0.2625, 0.2618, 0.2625, 0.2618, 0.2625, 0.2618, 0.2625, 0.2618, 0.2625, 0.2618, 0.2625, 0.2618, 0.2625, 0.2618, 0.2625, 0.2618, 0.2625, 0.2618, 0.2625, 0.2618, 0.2625, 0.2618, 0.2625, 0.2618, 0.2625, 0.2618, 0.2625, 0.2618, 0.2625, 0.2618, 0.2625, 0.2618, 0.2625, 0.2618, 0.2625, 0.2618, 0.2625, 0.2618, 0.2625, 0.2618, 0.2625, 0.2618, 0.2625, 0.2618, 0.2625, 0.2618, 0.2625, 0.2618, 0.2625, 0.2618, 0.2625, 0.2618, 0.2625, 0.2618, 0.2625, 0.2618, 0.2625, 0.2618, 0.2625, 0.2618, 0.2625, 0.2618, 0.2625, 0.2618, 0.2625, 0.2618, 0.2625, 0.2618, 0.2625, 0.2618, 0.2625, 0.2618, 0.2625, 0.2618, 0.2625, 0.2618, 0.2625, 0.2618, 0.2625, 0.2618, 0.2625, 0.2618, 0.2625, 0.2618, 0.2625, 0.2618, 0.2625, 0.2618, 0.2625, 0.2618, 0.2625, 0.2618, 0.2625, 0.2618, 0.2625, 0.2618, 0.2625, 0.2618, 0.2625, 0.2618, 0.2625, 0.2618, 0.2625, 0.2618, 0.2625, 0.2618, 0.2625, 0.2618, 0.2625, 0.2618, 0.2625, 0.2618, 0.2625, 0.2618, 0.2625, 0.2618, 0.2625, 0.2618, 0.2625, 0.2618, 0.2625, 0.2618, 0.2625, 0.2618, 0.2625, 0.2618, 0.2625, 0.2618, 0.2625, 0.2618, 0.2625, 0.2618, 0.2625, 0.2618, 0.2625, 0.2618, 0.2625, 0.2618, 0.2625, 0.2618, 0.2625, 0.2618, 0.2625, 0.2618, 0.2625, 0.2618, 0.2625, 0.2618, 0.2625, 0.2618, 0.2625, 0.2618, 0.2625, 0.2618, 0.2625, 0.2618, 0.2625, 0.2618, 0.2625, 0.2618, 0.2625, 0.2618, 0.2625, 0.2618, 0.2625, 0.2618, 0.2625, 0.2618, 0.2625, 0.2618, 0.2625, 0.2618, 0.2625, 0.2618, 0.2625, 0.2618, 0.2625, 0.2618, 0.2625, 0.2618, 0.2625, 0.2618, 0.2625, 0.2618, 0.2625, 0.2618, 0.2625, 0.2618, 0.2625, 0.2618, 0.2625, 0.2618, 0.2625, 0.2618, 0.2625, 0.2618, 0.2625, 0.2618, 0.2625, 0.2618, 0.2625, 0.2618, 0.2625, 0.2618, 0.2625, 0.2618, 0.2625, 0.2618, 0.2625, 0.2618, 0.2625, 0.2618, 0.2625, 0.2618, 0.2625, 0.2618, 0.2625, 0.2618, 0.2625, 0.2618, 0.2625, 0.2618, 0.2625, 0.2618, 0.2625, 0.2618, 0.2625, 0.2618, 0.2625, 0.2618, 0.2625, 0.2618, 0.2625, 0.2618, 0.2625, 0.2618, 0.2625, 0.2618, 0.2625, 0.2618, 0.2625, 0.2618, 0.2625, 0.2618, 0.2625, 0.2618, 0.2625, 0.2618, 0.2625, 0.2618, 0.2625, 0.2618, 0.2625, 0.2618, 0.2625, 0.2618, 0.2625, 0.2618, 0.2625, 0.2618, 0.2625, 0.2618, 0.2625, 0.2618, 0.2625, 0.2618, 0.2625, 0.2618, 0.2625, 0.2618, 0.2625, 0.2618, 0.2625, 0.2618, 0.2625, 0.2618, 0.2625, 0.2618, 0.2625, 0.2618, 0.2625, 0.2618, 0.2625, 0.2618, 0.2625, 0.2618, 0.2625, 0.2618, 0.2625, 0.2618, 0.2625, 0.2618, 0.2625, 0.2618, 0.2625, 0.2618, 0.2625, 0.2618, 0.2625, 0.2618, 0.2625, 0.2618, 0.2625, 0.2618, 0.2625, 0.2618, 0.2625, 0.2618, 0.2625, 0.2618, 0.2625, 0.2618, 0.2625, 0.2618, 0.2625, 0.2618, 0.2625, 0.2618, 0.2625, 0.2618, 0.2625, 0.2618, 0.2625, 0.2618, 0.2625, 0.2618, 0.2625, 0.2618, 0.2625, 0.2618, 0.2625, 0.2618, 0.2625, 0.2618, 0.2625, 0.2618, 0.2625, 0.2618, 0.2625, 0.2618, 0.2625, 0.2618, 0.2625, 0.2618, 0.2625, 0.2618, 0.2625, 0.2618, 0.2625, 0.2618, 0.2625, 0.2618, 0.2625, 0.2618, 0.2625, 0.2618, 0.2625, 0.2618, 0.2625, 0.2618, 0.2625, 0.2618, 0.2625, 0.2618, 0.2625, 0.2618, 0.2625, 0.2618, 0.2625, 0.2618, 0.2625, 0.2618, 0.2625, 0.2618, 0.2625, 0.2618, 0.2625, 0.2618, 0.2625, 0.2618, 0.2625, 0.2618, 0.2625, 0.2618, 0.2625, 0.2618, 0.2625, 0.2618, 0.2625, 0.2618, 0.2625, 0.2618, 0.2625, 0.2618, 0.2625, 0.2618, 0.2625, 0.2618, 0.2625, 0.2618, 0.2625, 0.2618, 0.2625, 0.2618, 0.2625, 0.2618, 0.2625, 0.2618, 0.2625, 0.2618, 0.2625, 0.2618, 0.2625, 0.2618, 0.2625, 0.2618, 0.2625, 0.2618, 0.2625, 0.2618, 0.2625, 0.2618, 0.2625, 0.2618, 0.2625, 0.2618, 0.2625, 0.2618, 0.2625, 0.2618, 0.2625, 0.2618, 0.2625, 0.2618, 0.2625, 0.2618, 0.2625, 0.2618, 0.2625, 0.2618, 0.2625, 0.2618, 0.2625, 0.2618, 0.2625, 0.2618, 0.2625, 0.2618, 0.2625, 0.2618, 0.2625, 0.2618, 0.2625, 0.2618, 0.2625, 0.2618, 0.2625, 0.2618, 0.2625, 0.2618, 0.2625, 0.2618, 0.2625, 0.2618, 0.2625, 0.2618, 0.2625, 0.2618, 0.2625, 0.2618, 0.2625, 0.2618, 0.2625, 0.2618, 0.2625, 0.2618, 0.2625, 0.2618, 0.2625, 0.2618, 0.2625, 0.2618, 0.2625, 0.2618, 0.2625, 0.2618, 0.2625, 0.2618, 0.2625, 0.2618, 0.2625, 0.2618, 0.2625, 0.2618, 0.2625, 0.2618, 0.2625, 0.2618, 0.2625, 0.2618, 0.2625, 0.2618, 0.2625, 0.2618, 0.2625, 0.2618, 0.2625, 0.2618, 0.2625, 0.2618, 0.2625, 0.2618, 0.2625, 0.2618, 0.2625, 0.2618, 0.2625, 0.2618, 0.2625, 0.2618, 0.2625, 0.2618, 0.2625, 0.2618, 0.2625, 0.2618, 0.2625, 0.2618, 0.2625, 0.2618, 0.2625, 0.2618, 0.2625, 0.2618, 0.2625, 0.2618, 0.2625, 0.2618, 0.2625, 0.2618, 0.2625, 0.2618, 0.2625, 0.2618, 0.2625, 0.2618, 0.2625, 0.2618, 0.2625, 0.2618, 0.2625, 0.2618, 0.2625, 0.2618, 0.2625, 0.2618, 0.2625, 0.2618, 0.2625, 0.2618, 0.2625, 0.2618, 0.2625, 0.2618, 0.2625, 0.2618, 0.2625, 0.2618, 0.2625, 0.2618, 0.2625, 0.2618, 0.2625, 0.2618, 0.2625, 0.2618, 0.2625, 0.2618, 0.2625, 0.2618, 0.2625, 0.2618, 0.2625, 0.2618, 0.2625, 0.2618, 0.2625, 0.2618, 0.2625, 0.2618, 0.2625, 0.2618, 0.2625, 0.2618, 0.2625, 0.2618, 0.2625, 0.2618, 0.2625, 0.2618, 0.2625, 0.2618, 0.2625, 0.2618, 0.2625, 0.2618, 0.2625, 0.2618, 0.2625, 0.2618, 0.2625, 0.2618, 0.2625, 0.2618, 0.2625, 0.2618, 0.2625, 0.2618, 0.2625, 0.2618, 0.2625, 0.2618, 0.2625, 0.2618, 0.2625, 0.2618, 0.2625, 0.2618, 0.2625, 0.2618, 0.2625, 0.2618, 0.2625, 0.2618, 0.2625, 0.2618, 0.2625, 0.2618, 0.2625, 0.2618, 0.2625, 0.2618, 0.2625, 0.2618, 0.2625, 0.2618, 0.2625, 0.2618, 0.2625, 0.2618, 0.2625, 0.2618, 0.2625, 0.2618, 0.2625, 0.2618, 0.2625, 0.2618, 0.2625, 0.2618, 0.2625, 0.2618, 0.2625, 0.2618, 0.2625, 0.2618, 0.2625, 0.2618, 0.2625, 0.2618, 0.2625, 0.2618, 0.2625, 0.2618, 0.2625, 0.2618, 0.2625, 0.2618, 0.2625, 0.2618, 0.2625, 0.2618, 0.2625, 0.2618, 0.2625, 0.2618, 0.2625, 0.2618, 0.2625, 0.2618, 0.2625, 0.2618, 0.2625, 0.2618, 0.2625, 0.2618, 0.2625, 0.2618, 0.2625, 0.2618, 0.2625, 0.2618, 0.2625, 0.2618, 0.2625, 0.2618, 0.2625, 0.2618, 0.2625, 0.2618, 0.2625, 0.2618, 0.2625, 0.2618, 0.2625, 0.2618, 0.2625, 0.2618, 0.2625, 0.2618, 0.2625, 0.2618, 0.2625, 0.2618, 0.2625, 0.2618, 0.2625, 0.2618, 0.2625, 0.2618, 0.2625, 0.2618, 0.2625, 0.2618, 0.2625, 0.2618, 0.2625, 0.2618, 0.2625, 0.2618, 0.2625, 0.2618, 0.2625, 0.2618, 0.2625, 0.2618, 0.2625, 0.2618, 0.2625, 0.2618, 0.2625, 0.2618, 0.2625, 0.2618, 0.2625, 0.2618, 0.2625, 0.2618, 0.2625, 0.2618, 0.2625, 0.2618, 0.2625, 0.2618, 0.2625, 0.2618, 0.2625, 0.2618, 0.2625, 0.2618, 0.2625, 0.2618, 0.2625, 0.2618, 0.2625, 0.2618, 0.2625, 0.2618, 0.2625, 0.2618, 0.2625, 0.2618, 0.2625, 0.2618, 0.2625, 0.2618, 0.2625, 0.2618, 0.2625, 0.2618, 0.2625, 0.2618, 0.2625, 0.2618, 0.2625, 0.2618, 0.2625, 0.2618, 0.2625, 0.2618, 0.2625, 0.2618, 0.2625, 0.2618, 0.2625, 0.2618, 0.2625, 0.2618, 0.2625, 0.2618, 0.2625, 0.2618, 0.2625, 0.2618, 0.2625, 0.2618, 0.2625, 0.2618, 0.2625, 0.2618, 0.2625, 0.2618, 0.2625, 0.2618, 0.2625, 0.2618, 0.2625, 0.2618, 0.2625, 0.2618, 0.2625, 0.2618, 0.2625, 0.2618, 0.2625, 0.2618, 0.2625, 0.2618, 0.2625, 0.2618, 0.2625, 0.2618, 0.2625, 0.2618, 0.2625, 0.2618, 0.2625, 0.2618, 0.2625, 0.2618, 0.2625, 0.2618, 0.2625, 0.2618, 0.2625, 0.2618, 0.2625, 0.2618, 0.2625, 0.2618, 0.2625, 0.2618, 0.2625, 0.2618, 0.2625, 0.2618, 0.2625, 0.2618, 0.2625, 0.2618, 0.2625, 0.2618, 0.2625, 0.2618, 0.2625, 0.2618, 0.2625, 0.2618, 0.2625, 0.2618, 0.2625, 0.2618, 0.2625, 0.2618, 0.2625, 0.2618, 0.2625, 0.2618, 0.2625, 0.2618, 0.2625, 0.2618, 0.2625, 0.2618, 0.2625, 0.2618, 0.2625, 0.2618, 0.2625, 0.2618, 0.2625, 0.2618, 0.2625, 0.2618, 0.2625, 0.2618, 0.2625, 0.2618, 0.2625, 0.2618, 0.2625, 0.2618, 0.2625, 0.2618, 0.2625, 0.2618, 0.2625, 0.2618, 0.2625, 0.2618, 0.2625, 0.2618, 0.2625, 0.2618, 0.2625, 0.2618, 0.2625, 0.2618, 0.2625, 0.2618, 0.2625, 0.2618, 0.2625, 0.2618, 0.2625, 0.2618, 0.2625, 0.2618, 0.2625, 0.2618, 0.2625, 0.2618, 0.2625, 0.2618, 0.2625, 0.2618, 0.2625, 0.2618, 0.2625, 0.2618, 0.2625, 0.2618, 0.2625, 0.2618, 0.2625, 0.2618, 0.2625, 0.2618, 0.2625, 0.2618, 0.2625, 0.2618, 0.2625, 0.2618, 0.2625, 0.2618, 0.2625, 0.2618, 0.2625, 0.2618, 0.2625, 0.2618, 0.2625, 0.2618, 0.2625, 0.2618, 0.2625, 0.2618, 0.2625, 0.2618, 0.2625, 0.2618, 0.2625, 0.2618, 0.2625, 0.2618, 0.2625, 0.2618, 0.2625, 0.2618, 0.2625, 0.2618, 0.2625, 0.2618, 0.2625, 0.2618, 0.2625, 0.2618, 0.2625, 0.2618, 0.2625, 0.2618, 0.2625, 0.2618, 0.2625, 0.2618, 0.2625, 0.2618, 0.2625, 0.2618, 0.2625, 0.2618, 0.2625, 0.2618, 0.2625, 0.2618, 0.2625, 0.2618, 0.2625, 0.2618, 0.2625, 0.2618, 0.2625, 0.2618, 0.2625, 0.2618, 0.2625, 0.2618, 0.2625, 0.2618, 0.2625, 0.2618, 0.2625, 0.2618, 0.2625, 0.2618, 0.2625, 0.2618, 0.2625, 0.2618, 0.2625, 0.2618, 0.2625, 0.2618, 0.2625, 0.2618, 0.2625, 0.2618, 0.2625, 0.2618, 0.2625, 0.2618, 0.2625, 0.2618, 0.2625, 0.2618, 0.2625, 0.2618, 0.2625, 0.2618, 0.2625, 0.2618, 0.2625, 0.2618, 0.2625, 0.2618, 0.2625, 0.2618, 0.2625, 0.2618, 0.2625, 0.2618, 0.2625, 0.2618, 0.2625, 0.2618, 0.2625, 0.2618, 0.2625, 0.2618, 0.2625, 0.2618, 0.2625, 0.2618, 0.2625, 0.2618, 0.2625, 0.2618, 0.2625, 0.2618, 0.2625, 0.2618, 0.2625, 0.2618, 0.2625, 0.2618, 0.2625, 0.2618, 0.2625, 0.2618, 0.2625, 0.2618, 0.2625, 0.2618, 0.2625, 0.2618, 0.2625, 0.2618, 0.2625, 0.2618, 0.2625, 0.2618, 0.2625, 0.2618, 0.2625, 0.2618, 0.2625, 0.2618, 0.2625, 0.2618, 0.2625, 0.2618, 0.2625, 0.2618, 0.2625, 0.2618, 0.2625, 0.2618, 0.2625, 0.2618, 0.2625, 0.2618, 0.2625, 0.2618, 0.2625, 0.2618, 0.2625, 0.2618, 0.2625, 0.2618, 0.2625, 0.2618, 0.2625, 0.2618, 0.2625, 0.2618, 0.2625, 0.2618, 0.2625, 0.2618, 0.2625, 0.2618, 0.2625, 0.2618, 0.2625, 0.2618, 0.2625, 0.2618, 0.2625, 0.2618, 0.2625, 0.2618, 0.2625, 0.2618, 0.2625, 0.2618, 0.2625, 0.2618, 0.2625, 0.2618, 0.2625, 0.2618, 0.2625, 0.2618, 0.2625, 0.2618, 0.2625, 0.2618, 0.2625, 0.2618, 0.2625, 0.2618, 0.2625, 0.2618, 0.2625, 0.2618, 0.2625, 0.2618, 0.2625, 0.2618, 0.2625, 0.2618, 0.2625, 0.2618, 0.2625, 0.2618, 0.2625, 0.2618, 0.2625, 0.2618, 0.2625, 0.2618, 0.2625, 0.2618, 0.2625, 0.2618, 0.2625, 0.2618, 0.2625, 0.2618, 0.2625, 0.2618, 0.2625, 0.2618, 0.2625, 0.2618, 0.2625, 0.2618, 0.2625, 0.2618, 0.2625, 0.2618, 0.2625, 0.2618, 0.2625, 0.2618, 0.2625, 0.2618, 0.2625, 0.2618, 0.2625, 0.2618, 0.2625, 0.2618, 0.2625, 0.2618, 0.2625, 0.2618, 0.2625, 0.2618, 0.2625, 0.2618, 0.2625, 0.2618, 0.2625, 0.2618, 0.2625, 0.2618, 0.2625, 0.2618, 0.2625, 0.2618, 0.2625, 0.2618, 0.2625, 0.2618, 0.2625, 0.2618, 0.2625, 0.2618, 0.2625, 0.2618, 0.2625, 0.2618, 0.2625, 0.2618, 0.2625, 0.2618, 0.2625, 0.2618, 0.2625, 0.2618, 0.2625, 0.2618, 0.2625, 0.2618, 0.2625, 0.2618, 0.2625, 0.2618, 0.2625, 0.2618, 0.2625, 0.2618, 0.2625, 0.2618, 0.2625, 0.2618, 0.2625, 0.2618, 0.2625, 0.2618, 0.2625, 0.2618, 0.2625, 0.2618, 0.2625, 0.2618, 0.2625, 0.2618, 0.2625, 0.2618, 0.2625, 0.2618, 0.2625, 0.2618, 0.2625, 0.2618, 0.2625, 0.2618, 0.2625, 0.2618, 0.2625, 0.2618, 0.2625, 0.2618, 0.2625, 0.2618, 0.2625, 0.2618, 0.2625, 0.2618, 0.2625, 0.2618, 0.2625, 0.2618, 0.2625, 0.2618, 0.2625, 0.2618, 0.2625, 0.2618, 0.2625, 0.2618, 0.2625, 0.2618, 0.2625, 0.2618, 0.2625, 0.2618, 0.2625, 0.2618, 0.2625, 0.2618, 0.2625, 0.2618, 0.2625, 0.2618, 0.2625, 0.2618, 0.2625, 0.2618, 0.2625, 0.2618, 0.2625, 0.2618, 0.2625, 0.2618, 0.2625, 0.2618, 0.2625, 0.2618, 0.2625, 0.2618, 0.2625, 0.2618, 0.2625, 0.2618, 0.2625, 0.2618, 0.2625, 0.2618, 0.2625, 0.2618, 0.2625, 0.2618, 0.2625, 0.2618, 0.2625, 0.2618, 0.2625, 0.2618, 0.2625, 0.2618, 0.2625, 0.2618, 0.2625, 0.2618, 0.2625, 0.2618, 0.2625, 0.2618, 0.2625, 0.2618, 0.2625, 0.2618, 0.2625, 0.2618, 0.2625, 0.2618, 0.2625, 0.2618, 0.2625, 0.2618, 0.2625, 0.2618, 0.2625, 0.2618, 0.2625, 0.2618, 0.2625, 0.2618, 0.2625, 0.2618, 0.2625, 0.2618, 0.2625, 0.2618, 0.2625, 0.2618, 0.2625, 0.2618, 0.2625, 0.2618, 0.2625, 0.2618, 0.2625, 0.2618, 0.2625, 0.2618, 0.2625, 0.2618, 0.2625, 0.2618, 0.2625, 0.2618, 0.2625, 0.2618, 0.2625, 0.2618, 0.2625, 0.2618, 0.2625])
me_plane_007.materials.append(mat_material_008)
me_plane_007.use_remesh_preserve_volume = False
me_plane_007.use_remesh_preserve_attributes = False
me_plane_007.use_mirror_vertex_groups = False
me_plane_007.update()

# ---- objects
ob_lamp = bpy.data.objects.new('Lamp', light_lamp)
ob_camera = bpy.data.objects.new('Camera', cam_camera)
ob_hair_003 = bpy.data.objects.new('hair.003', me_plane_007)

# ---- transforms, parenting, visibility, modifiers, constraints
ob_lamp.location = (8.255, 1.005, 5.904)
ob_lamp.rotation_euler = (0.6503, 0.05522, 1.866)
ob_lamp.lock_rotations_4d = False
ob_lamp.empty_display_type = 'ARROWS'
ob_lamp.color = (0.0, 0.0, 0.0, 0.0)
ob_lamp.lineart.crease_threshold = 0.0
ob_camera.location = (7.481, -6.508, 5.344)
ob_camera.rotation_euler = (1.109, 0.0, 0.8149)
ob_camera.lock_rotations_4d = False
ob_camera.empty_display_type = 'ARROWS'
ob_camera.color = (0.0, 0.0, 0.0, 0.0)
ob_camera.display_type = 'WIRE'
ob_camera.lineart.crease_threshold = 0.0
ob_hair_003.location = (-0.3371, 0.1854, 1.42)
ob_hair_003.rotation_euler = (1.353, -1.612, -1.179)
ob_hair_003.scale = (2.171, 1.334, 2.147)
ob_hair_003.lineart.crease_threshold = 0.0
_m = ob_hair_003.modifiers.new('Subsurf', 'SUBSURF')
_m.uv_smooth = 'PRESERVE_CORNERS'
_m.quality = 2
_m.levels = 2
_m.show_only_control_edges = False
_m = ob_hair_003.modifiers.new('ParticleSystem 1', 'PARTICLE_SYSTEM')

# ---- collection membership
col_collection_1.objects.link(ob_lamp)
col_collection_1.objects.link(ob_camera)
col_collection_1.objects.link(ob_hair_003)

# ---- scene / render settings (as saved in the file)
scene.camera = ob_camera
scene.frame_start = 1; scene.frame_end = 250; scene.frame_set(1)
scene.render.engine = 'BLENDER_EEVEE_NEXT'
scene.render.resolution_percentage = 50
scene.render.dither_intensity = 0.0
scene.cycles.use_denoising = False
scene.cycles.samples = 128
scene.cycles.sampling_pattern = 'TABULATED_SOBOL'
scene.cycles.light_sampling_threshold = 0.0
scene.cycles.use_adaptive_sampling = False
scene.cycles.use_light_tree = False
scene.cycles.blur_glossy = 0.0
scene.cycles.sample_clamp_indirect = 0.0
scene.view_settings.view_transform = 'Standard'
bpy.context.view_layer.update()
